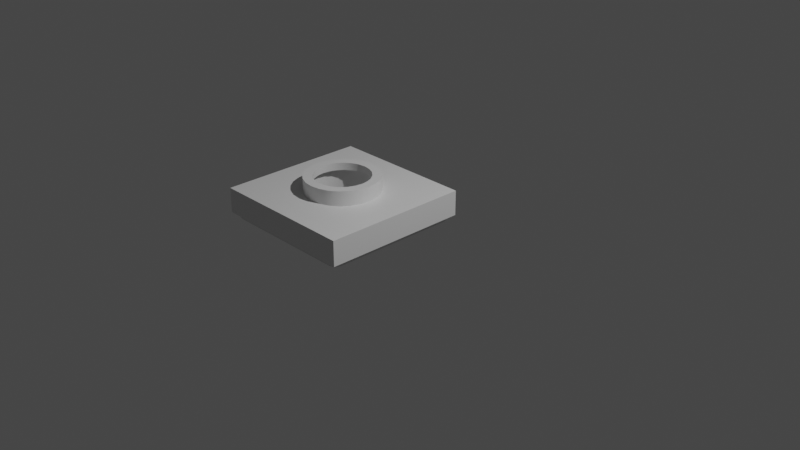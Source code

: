 # Source: 27448.blend  (saved by Blender 2.80.75; exported with 4.5.12 LTS)
import bpy
from mathutils import Matrix  # noqa: F401  (used for matrix-valued properties, if any)

bpy.ops.wm.read_factory_settings(use_empty=True)
scene = bpy.context.scene
scene.name = 'Scene'

# ---- collections
col_collection = bpy.data.collections.new('Collection'); scene.collection.children.link(col_collection)

# ---- materials (node trees are filled in below, after node groups)
mat_material = bpy.data.materials.new('Material')
mat_material.alpha_threshold = 0.0
mat_material.use_transparent_shadow = False
mat_material.line_color = (0.0, 0.0, 0.0, 1.0)

# ---- material node trees
mat_material.use_nodes = True; mat_material.node_tree.nodes.clear()
_N = mat_material.node_tree.nodes; _L = mat_material.node_tree.links
n0 = _N.new('ShaderNodeOutputMaterial'); n0.name = 'Material Output'; n0.location = (300, 300)
n1 = _N.new('ShaderNodeBsdfPrincipled'); n1.name = 'Principled BSDF'; n1.location = (10, 300)
n1.distribution = 'GGX'
n1.subsurface_method = 'BURLEY'
n1.inputs[2].default_value = 0.4
n1.inputs[3].default_value = 1.45
n1.inputs[27].default_value = (0.0, 0.0, 0.0, 1.0)
n1.inputs[28].default_value = 1.0
_L.new(n1.outputs[0], n0.inputs[0])
n0.is_active_output = True

# ---- world
world_world = bpy.data.worlds.new('World'); scene.world = world_world
world_world.use_nodes = True; world_world.node_tree.nodes.clear()
_N = world_world.node_tree.nodes; _L = world_world.node_tree.links
n0 = _N.new('ShaderNodeOutputWorld'); n0.name = 'World Output'; n0.location = (300, 300)
n1 = _N.new('ShaderNodeBackground'); n1.name = 'Background'; n1.location = (10, 300)
n1.inputs[0].default_value = (0.05088, 0.05088, 0.05088, 1.0)
_L.new(n1.outputs[0], n0.inputs[0])
n0.is_active_output = True
world_world.color = (0.05088, 0.05088, 0.05088)
world_world.use_sun_shadow = False
world_world.sun_shadow_jitter_overblur = 0.0

# ---- cameras
cam_camera = bpy.data.cameras.new('Camera')
cam_camera.clip_end = 100.0
cam_camera.ortho_scale = 7.314

# ---- lights
light_light = bpy.data.lights.new('Light', 'POINT')
light_light.transmission_factor = 0.0
light_light.energy = 1000.0
light_light.shadow_soft_size = 0.1
light_light.shadow_maximum_resolution = 0.006
light_light.use_absolute_resolution = True

# ---- meshes
me_cube_001 = bpy.data.meshes.new('Cube.001')
me_cube_001.from_pydata([(0.36, 1.042e-08, -2.235e-08), (0.3477, -0.09317, -2.235e-08), (0.3201, 0.16, 0.0), (0.3201, -0.16, 0.0), (0.3201, -0.16, 0.16), (0.3201, 0.16, 0.0), (0.3201, 0.16, 0.16), (0.3201, -0.16, 0.0), (0.52, 0.12, 0.16), (0.48, 0.16, 0.16), (0.5146, 0.14, 0.16), (0.5, 0.1546, 0.16), (0.48, -0.16, 0.16), (0.52, -0.12, 0.16), (0.5, -0.1546, 0.16), (0.5146, -0.14, 0.16), (0.52, -0.12, 0.0), (0.48, -0.16, 0.0), (0.5146, -0.14, 0.0), (0.5, -0.1546, 0.0), (0.48, 0.16, 0.0), (0.52, 0.12, 0.0), (0.5, 0.1546, 0.0), (0.5146, 0.14, 0.0), (0.3477, 0.09317, 3.725e-09), (0.52, -0.12, 0.0), (0.48, -0.16, 0.0), (0.5146, -0.14, 0.0), (0.5, -0.1546, 0.0), (0.48, 0.16, 0.0), (0.52, 0.12, 0.0), (0.5, 0.1546, 0.0), (0.5146, 0.14, 0.0)], [], [(24, 2, 29), (21, 8, 13, 16), (17, 12, 4, 3), (24, 29, 30), (16, 13, 15, 18), (18, 15, 14, 19), (19, 14, 12, 17), (8, 21, 23, 10), (10, 23, 22, 11), (11, 22, 20, 9), (6, 9, 20, 5), (29, 31, 32), (32, 30, 29), (30, 25, 0), (25, 27, 28), (28, 26, 25), (26, 7, 1), (26, 1, 25), (30, 0, 24), (0, 25, 1)])
_uv = me_cube_001.uv_layers.new(name='UVMap')
_uv.uv.foreach_set('vector', [0.5801, 0.8444, 0.576, 0.8224, 0.5994, 0.8224, 0.6053, 0.8355, 0.6053, 0.8355, 0.6053, 0.9145, 0.6053, 0.9145, 0.5994, 0.9276, 0.5994, 0.9276, 0.576, 0.9276, 0.576, 0.9276, 0.5801, 0.8444, 0.5994, 0.8224, 0.6053, 0.8355, 0.6053, 0.9145, 0.6053, 0.9145, 0.6053, 0.9211, 0.605, 0.9211, 0.605, 0.9211, 0.6053, 0.9211, 0.6023, 0.9276, 0.6023, 0.927, 0.6023, 0.927, 0.6023, 0.9276, 0.5994, 0.9276, 0.5994, 0.9276, 0.6053, 0.8355, 0.6053, 0.8355, 0.605, 0.8289, 0.6053, 0.8289, 0.6053, 0.8289, 0.605, 0.8289, 0.6023, 0.823, 0.6023, 0.8224, 0.6023, 0.8224, 0.6023, 0.823, 0.5994, 0.8224, 0.5994, 0.8224, 0.576, 0.8224, 0.5994, 0.8224, 0.5994, 0.8224, 0.576, 0.8224, 0.5994, 0.8224, 0.6023, 0.823, 0.605, 0.8289, 0.605, 0.8289, 0.6053, 0.8355, 0.5994, 0.8224, 0.6053, 0.8355, 0.6053, 0.9145, 0.5819, 0.875, 0.6053, 0.9145, 0.605, 0.9211, 0.6023, 0.927, 0.6023, 0.927, 0.5994, 0.9276, 0.6053, 0.9145, 0.5994, 0.9276, 0.576, 0.9276, 0.5801, 0.9056, 0.5994, 0.9276, 0.5801, 0.9056, 0.6053, 0.9145, 0.6053, 0.8355, 0.5819, 0.875, 0.5801, 0.8444, 0.5819, 0.875, 0.6053, 0.9145, 0.5801, 0.9056])
me_cube_001.materials.append(mat_material)
me_cube_001.use_remesh_preserve_volume = False
me_cube_001.use_remesh_preserve_attributes = False
me_cube_001.use_mirror_vertex_groups = False
me_cube_001.update()
me_cube_001.normals_split_custom_set([tuple(v) for v in zip(*[iter([0.0, -5.575e-08, -1.0, 0.0, -5.575e-08, -1.0, 0.0, -5.575e-08, -1.0, 0.9914, 0.1305, 6.266e-06, 0.9914, 0.1305, -4.38e-05, 0.9914, -0.1305, -6.266e-06, 0.9914, -0.1305, 4.38e-05, 0.1305, -0.9914, 6.225e-06, 0.1305, -0.9914, -6.277e-06, 0.0, -1.0, -4.076e-08, 0.0, -1.0, -4.076e-08, -1.871e-08, -1.871e-08, -1.0, -1.871e-08, -1.871e-08, -1.0, -1.871e-08, -1.871e-08, -1.0, 0.9914, -0.1305, 6.266e-06, 0.9914, -0.1305, -6.236e-06, 0.866, -0.5, -1.242e-05, 0.866, -0.5, 1.236e-05, 0.866, -0.5, 1.242e-05, 0.866, -0.5, -1.236e-05, 0.5, -0.866, -1.242e-05, 0.5, -0.866, 1.236e-05, 0.5, -0.866, 1.242e-05, 0.5, -0.866, -1.236e-05, 0.1305, -0.9914, -6.266e-06, 0.1305, -0.9914, 6.236e-06, 0.9914, 0.1305, -6.266e-06, 0.9914, 0.1305, 6.236e-06, 0.866, 0.5, 1.242e-05, 0.866, 0.5, -1.236e-05, 0.866, 0.5, -1.242e-05, 0.866, 0.5, 1.236e-05, 0.5, 0.866, 1.242e-05, 0.5, 0.866, -1.236e-05, 0.5, 0.866, -1.242e-05, 0.5, 0.866, 1.236e-05, 0.1305, 0.9914, 6.266e-06, 0.1305, 0.9914, -6.236e-06, 0.0, 1.0, 0.0, 0.1305, 0.9914, -6.266e-06, 0.1305, 0.9914, 6.236e-06, 0.0, 1.0, 0.0, 0.0, 0.0, -1.0, 0.0, 0.0, -1.0, 0.0, 0.0, -1.0, 0.0, 0.0, -1.0, 0.0, 0.0, -1.0, 0.0, 0.0, -1.0, 1.397e-07, 0.0, -1.0, 1.397e-07, 0.0, -1.0, 1.397e-07, 0.0, -1.0, 0.0, 0.0, -1.0, 0.0, 0.0, -1.0, 0.0, 0.0, -1.0, 0.0, 0.0, -1.0, 0.0, 0.0, -1.0, 0.0, 0.0, -1.0, 0.0, -3.345e-07, -1.0, 0.0, -3.345e-07, -1.0, 0.0, -3.345e-07, -1.0, 1.123e-07, -1.123e-07, -1.0, 1.123e-07, -1.123e-07, -1.0, 1.123e-07, -1.123e-07, -1.0, -6.39e-08, 2.715e-07, -1.0, -6.39e-08, 2.715e-07, -1.0, -6.39e-08, 2.715e-07, -1.0, 1.271e-07, -1.674e-08, -1.0, 1.271e-07, -1.674e-08, -1.0, 1.271e-07, -1.674e-08, -1.0])] * 3)])
me_cube_002 = bpy.data.meshes.new('Cube.002')
me_cube_002.from_pydata([(0.64, -0.64, 0.16), (0.64, 0.64, 0.16), (-0.64, -0.64, 0.16), (-0.64, 0.64, 0.16), (0.64, -0.64, 0.0), (0.64, 0.64, 0.0), (-0.64, -0.64, 0.0), (-0.64, 0.64, 0.0), (0.8, 0.8, 0.32), (0.8, 0.8, 0.05), (0.8, -0.8, 0.32), (0.8, -0.8, 0.05), (-0.8, 0.8, 0.32), (-0.8, 0.8, 0.05), (-0.8, -0.8, 0.32), (-0.8, -0.8, 0.05), (0.8, 0.8, 0.32), (0.8, -0.8, 0.32), (-0.8, 0.8, 0.32), (-0.8, -0.8, 0.32), (0.3864, -0.1035, 0.32), (0.2, -0.3464, 0.32), (0.2828, -0.2828, 0.32), (0.3464, -0.2, 0.32), (0.1035, -0.3864, 0.32), (1.584e-07, -0.4, 0.32), (-0.1035, -0.3864, 0.32), (-0.2, -0.3464, 0.32), (-0.3864, -0.1035, 0.32), (-0.4, -1.952e-07, 0.32), (-0.2828, -0.2828, 0.32), (-0.3464, -0.2, 0.32), (0.4, 2.1e-08, 0.32), (-0.3864, 0.1035, 0.32), (0.3864, 0.1035, 0.32), (-0.3464, 0.2, 0.32), (0.3464, 0.2, 0.32), (0.2828, 0.2828, 0.32), (-0.2828, 0.2828, 0.32), (-0.2, 0.3464, 0.32), (0.2, 0.3464, 0.32), (0.1035, 0.3864, 0.32), (-0.1035, 0.3864, 0.32), (2.666e-09, 0.4, 0.32), (0.0, 0.4, 0.32), (0.0, 0.4, 0.48), (0.1035, 0.3864, 0.32), (0.1035, 0.3864, 0.48), (0.2, 0.3464, 0.32), (0.2, 0.3464, 0.48), (0.2828, 0.2828, 0.32), (0.2828, 0.2828, 0.48), (0.3464, 0.2, 0.32), (0.3464, 0.2, 0.48), (0.3864, 0.1035, 0.32), (0.3864, 0.1035, 0.48), (0.4, 3.02e-08, 0.32), (0.4, 3.02e-08, 0.48), (0.3864, -0.1035, 0.32), (0.3864, -0.1035, 0.48), (0.3464, -0.2, 0.32), (0.3464, -0.2, 0.48), (0.2828, -0.2828, 0.32), (0.2828, -0.2828, 0.48), (0.2, -0.3464, 0.32), (0.2, -0.3464, 0.48), (0.1035, -0.3864, 0.32), (0.1035, -0.3864, 0.48), (1.558e-07, -0.4, 0.32), (1.558e-07, -0.4, 0.48), (-0.1035, -0.3864, 0.32), (-0.1035, -0.3864, 0.48), (-0.2, -0.3464, 0.32), (-0.2, -0.3464, 0.48), (-0.2828, -0.2828, 0.32), (-0.2828, -0.2828, 0.48), (-0.3464, -0.2, 0.32), (-0.3464, -0.2, 0.48), (-0.3864, -0.1035, 0.32), (-0.3864, -0.1035, 0.48), (-0.4, -1.86e-07, 0.32), (-0.4, -1.86e-07, 0.48), (-0.3864, 0.1035, 0.32), (-0.3864, 0.1035, 0.48), (-0.3464, 0.2, 0.32), (-0.3464, 0.2, 0.48), (-0.2828, 0.2828, 0.32), (-0.2828, 0.2828, 0.48), (-0.2, 0.3464, 0.32), (-0.2, 0.3464, 0.48), (-0.1035, 0.3864, 0.32), (-0.1035, 0.3864, 0.48), (0.07765, 0.2898, 0.48), (3.881e-09, 0.3, 0.48), (0.15, 0.2598, 0.48), (0.2121, 0.2121, 0.48), (0.2598, 0.15, 0.48), (0.2898, 0.07765, 0.48), (0.3, 8.68e-09, 0.48), (0.2898, -0.07765, 0.48), (0.2598, -0.15, 0.48), (0.2121, -0.2121, 0.48), (0.15, -0.2598, 0.48), (0.07765, -0.2898, 0.48), (1.207e-07, -0.3, 0.48), (-0.07765, -0.2898, 0.48), (-0.15, -0.2598, 0.48), (-0.2121, -0.2121, 0.48), (-0.2598, -0.15, 0.48), (-0.2898, -0.07765, 0.48), (-0.3, -1.534e-07, 0.48), (-0.2898, 0.07765, 0.48), (-0.2598, 0.15, 0.48), (-0.2121, 0.2121, 0.48), (-0.15, 0.2598, 0.48), (-0.07765, 0.2898, 0.48), (0.07765, 0.2898, 0.4), (3.881e-09, 0.3, 0.4), (0.15, 0.2598, 0.4), (0.2121, 0.2121, 0.4), (0.2598, 0.15, 0.4), (0.2898, 0.07765, 0.4), (0.3, 8.68e-09, 0.4), (0.2898, -0.07765, 0.4), (0.2598, -0.15, 0.4), (0.2121, -0.2121, 0.4), (0.15, -0.2598, 0.4), (0.07765, -0.2898, 0.4), (1.207e-07, -0.3, 0.4), (-0.07765, -0.2898, 0.4), (-0.15, -0.2598, 0.4), (-0.2121, -0.2121, 0.4), (-0.2598, -0.15, 0.4), (-0.2898, -0.07765, 0.4), (-0.3, -1.534e-07, 0.4), (-0.2898, 0.07765, 0.4), (-0.2598, 0.15, 0.4), (-0.2121, 0.2121, 0.4), (-0.15, 0.2598, 0.4), (-0.07765, 0.2898, 0.4), (-0.2121, -0.2121, 0.4), (-0.2598, -0.15, 0.4), (-0.2546, -0.2546, 0.4), (0.07765, 0.2898, 0.4), (3.881e-09, 0.3, 0.4), (0.15, 0.2598, 0.4), (0.2121, 0.2121, 0.4), (0.2598, 0.15, 0.4), (0.2898, 0.07765, 0.4), (0.3, 8.68e-09, 0.4), (0.2898, -0.07765, 0.4), (0.2598, -0.15, 0.4), (0.2121, -0.2121, 0.4), (0.15, -0.2598, 0.4), (0.07765, -0.2898, 0.4), (1.207e-07, -0.3, 0.4), (-0.07765, -0.2898, 0.4), (-0.15, -0.2598, 0.4), (-0.2898, -0.07765, 0.4), (-0.3, -1.534e-07, 0.4), (-0.2898, 0.07765, 0.4), (-0.2598, 0.15, 0.4), (-0.2121, 0.2121, 0.4), (-0.15, 0.2598, 0.4), (-0.07765, 0.2898, 0.4), (0.09317, 0.3477, 0.4), (4.657e-09, 0.36, 0.4), (0.18, 0.3118, 0.4), (0.2546, 0.2546, 0.4), (0.3118, 0.18, 0.4), (0.3477, 0.09317, 0.4), (0.36, 1.042e-08, 0.4), (0.3477, -0.09317, 0.4), (0.3118, -0.18, 0.4), (0.2546, -0.2546, 0.4), (0.18, -0.3118, 0.4), (0.09317, -0.3477, 0.4), (1.448e-07, -0.36, 0.4), (-0.09317, -0.3477, 0.4), (-0.18, -0.3118, 0.4), (-0.3118, -0.18, 0.4), (-0.3477, -0.09318, 0.4), (-0.36, -1.841e-07, 0.4), (-0.3477, 0.09317, 0.4), (-0.3118, 0.18, 0.4), (-0.2546, 0.2546, 0.4), (-0.18, 0.3118, 0.4), (-0.09318, 0.3477, 0.4), (0.0, 0.4, 0.48), (0.1035, 0.3864, 0.48), (0.2, 0.3464, 0.48), (0.2828, 0.2828, 0.48), (0.3464, 0.2, 0.48), (0.3864, 0.1035, 0.48), (0.4, 3.02e-08, 0.48), (0.3864, -0.1035, 0.48), (0.3464, -0.2, 0.48), (0.2828, -0.2828, 0.48), (0.2, -0.3464, 0.48), (0.1035, -0.3864, 0.48), (1.558e-07, -0.4, 0.48), (-0.1035, -0.3864, 0.48), (-0.2, -0.3464, 0.48), (-0.2828, -0.2828, 0.48), (-0.3464, -0.2, 0.48), (-0.3864, -0.1035, 0.48), (-0.4, -1.86e-07, 0.48), (-0.3864, 0.1035, 0.48), (-0.3464, 0.2, 0.48), (-0.2828, 0.2828, 0.48), (-0.2, 0.3464, 0.48), (-0.1035, 0.3864, 0.48), (0.07765, 0.2898, 0.48), (3.881e-09, 0.3, 0.48), (0.15, 0.2598, 0.48), (0.2121, 0.2121, 0.48), (0.2598, 0.15, 0.48), (0.2898, 0.07765, 0.48), (0.3, 8.68e-09, 0.48), (0.2898, -0.07765, 0.48), (0.2598, -0.15, 0.48), (0.2121, -0.2121, 0.48), (0.15, -0.2598, 0.48), (0.07765, -0.2898, 0.48), (1.207e-07, -0.3, 0.48), (-0.07765, -0.2898, 0.48), (-0.15, -0.2598, 0.48), (-0.2121, -0.2121, 0.48), (-0.2598, -0.15, 0.48), (-0.2898, -0.07765, 0.48), (-0.3, -1.534e-07, 0.48), (-0.2898, 0.07765, 0.48), (-0.2598, 0.15, 0.48), (-0.2121, 0.2121, 0.48), (-0.15, 0.2598, 0.48), (-0.07765, 0.2898, 0.48), (0.2546, 0.2546, 0.16), (0.3118, 0.18, 0.16), (-0.64, 0.64, 0.16), (0.3201, 0.16, 0.16), (0.48, 0.16, 0.16), (0.64, -0.64, 0.0), (0.76, -0.68, 0.0), (0.68, -0.76, 0.0), (0.7034, -0.7034, 0.0), (0.7493, -0.72, 0.0), (0.68, -0.76, 0.05), (0.76, -0.68, 0.05), (0.72, -0.7493, 0.05), (0.7493, -0.72, 0.05), (0.76, -0.68, 0.0), (0.68, -0.76, 0.0), (0.7493, -0.72, 0.0), (0.72, -0.7493, 0.0), (0.72, -0.7493, 0.0), (0.64, 0.64, 0.0), (0.68, 0.76, 0.0), (0.76, 0.68, 0.0), (0.7034, 0.7034, 0.0), (0.72, 0.7493, 0.0), (0.76, 0.68, 0.05), (0.68, 0.76, 0.05), (0.7493, 0.72, 0.05), (0.72, 0.7493, 0.05), (0.68, 0.76, 0.0), (0.76, 0.68, 0.0), (0.72, 0.7493, 0.0), (0.7493, 0.72, 0.0), (0.7493, 0.72, 0.0), (-0.64, 0.64, 0.0), (-0.76, 0.68, 0.0), (-0.68, 0.76, 0.0), (-0.7034, 0.7034, 0.0), (-0.7493, 0.72, 0.0), (-0.68, 0.76, 0.05), (-0.76, 0.68, 0.05), (-0.72, 0.7493, 0.05), (-0.7493, 0.72, 0.05), (-0.76, 0.68, 0.0), (-0.68, 0.76, 0.0), (-0.7493, 0.72, 0.0), (-0.72, 0.7493, 0.0), (-0.72, 0.7493, 0.0), (-0.64, -0.64, 0.0), (-0.68, -0.76, 0.0), (-0.76, -0.68, 0.0), (-0.7034, -0.7034, 0.0), (-0.72, -0.7493, 0.0), (-0.76, -0.68, 0.05), (-0.68, -0.76, 0.05), (-0.7493, -0.72, 0.05), (-0.72, -0.7493, 0.05), (-0.68, -0.76, 0.0), (-0.76, -0.68, 0.0), (-0.72, -0.7493, 0.0), (-0.7493, -0.72, 0.0), (-0.7493, -0.72, 0.0), (-0.76, -0.68, 0.05), (-0.7493, 0.72, 0.05), (-0.72, 0.7493, 0.05), (-0.76, 0.68, 0.05), (-0.68, 0.76, 0.05), (-0.68, -0.76, 0.05), (-0.7493, -0.72, 0.05), (-0.72, -0.7493, 0.05), (-0.8, 0.8, 0.05), (0.68, -0.76, 0.05), (0.76, -0.68, 0.05), (0.72, -0.7493, 0.05), (0.7493, -0.72, 0.05), (0.76, 0.68, 0.05), (0.8, -0.8, 0.05), (-0.8, -0.8, 0.05), (0.68, 0.76, 0.05), (0.7493, 0.72, 0.05), (0.72, 0.7493, 0.05), (0.8, 0.8, 0.05), (0.52, 0.12, 0.16), (0.5146, 0.14, 0.16), (0.5, 0.1546, 0.16), (0.64, 0.32, 0.16), (0.64, 0.0, 0.16), (0.64, 0.24, 0.16), (0.18, 0.3118, 0.16), (0.64, 0.64, 0.16), (-0.24, 0.64, 0.16), (5.96e-08, 0.64, 0.16), (-0.32, 0.64, 0.16), (-0.1546, 0.5, 0.16), (-0.14, 0.5146, 0.16), (-0.12, 0.52, 0.16), (-0.16, 0.48, 0.16), (-0.16, 0.3201, 0.16), (-0.18, 0.3118, 0.16), (0.2546, -0.2546, 0.16), (0.3118, -0.18, 0.16), (0.3201, -0.16, 0.16), (0.48, -0.16, 0.16), (0.52, -0.12, 0.16), (0.5146, -0.14, 0.16), (0.5, -0.1546, 0.16), (0.64, -0.32, 0.16), (-0.2546, 0.2546, 0.16), (0.64, -0.24, 0.16), (0.16, 0.3201, 0.16), (0.16, 0.48, 0.16), (0.12, 0.52, 0.16), (0.14, 0.5146, 0.16), (0.1546, 0.5, 0.16), (0.32, 0.64, 0.16), (0.24, 0.64, 0.16), (-0.3118, 0.18, 0.16), (-0.64, -0.24, 0.16), (-0.64, 1.192e-07, 0.16), (-0.64, -0.32, 0.16), (-0.5, -0.1546, 0.16), (-0.5146, -0.14, 0.16), (-0.52, -0.12, 0.16), (-0.48, -0.16, 0.16), (-0.3201, -0.16, 0.16), (-0.3118, -0.18, 0.16), (-0.3201, 0.16, 0.16), (-0.48, 0.16, 0.16), (-0.52, 0.12, 0.16), (-0.5146, 0.14, 0.16), (-0.5, 0.1546, 0.16), (-0.64, 0.32, 0.16), (-0.64, 0.24, 0.16), (0.64, -0.64, 0.16), (-0.18, -0.3118, 0.16), (-0.64, -0.64, 0.16), (-0.2546, -0.2546, 0.16), (0.24, -0.64, 0.16), (-1.788e-07, -0.64, 0.16), (0.32, -0.64, 0.16), (0.1546, -0.5, 0.16), (0.14, -0.5146, 0.16), (0.12, -0.52, 0.16), (0.16, -0.48, 0.16), (0.16, -0.3201, 0.16), (0.18, -0.3118, 0.16), (-0.16, -0.3201, 0.16), (-0.16, -0.48, 0.16), (-0.12, -0.52, 0.16), (-0.14, -0.5146, 0.16), (-0.1546, -0.5, 0.16), (-0.32, -0.64, 0.16), (-0.24, -0.64, 0.16), (-0.68, -0.8, 0.05), (-0.8, -0.68, 0.05), (-0.8, 0.68, 0.05), (-0.68, 0.8, 0.05), (0.68, 0.8, 0.05), (0.8, 0.68, 0.05), (0.8, -0.68, 0.05), (0.68, -0.8, 0.05)], [], [(16, 37, 36), (16, 40, 37), (17, 24, 25), (18, 42, 43), (6, 7, 3, 2), (4, 6, 2, 0), (7, 5, 1, 3), (5, 4, 0, 1), (13, 12, 8, 9), (15, 14, 12, 13), (35, 38, 18), (11, 10, 14, 15), (16, 18, 43), (41, 16, 43), (18, 39, 42), (18, 38, 39), (41, 40, 16), (9, 8, 10, 11), (33, 35, 18), (17, 16, 32), (16, 36, 34), (16, 34, 32), (33, 18, 29), (18, 19, 29), (17, 32, 20), (28, 29, 19), (31, 28, 19), (17, 20, 23), (17, 23, 22), (30, 31, 19), (27, 30, 19), (17, 22, 21), (17, 21, 24), (27, 19, 26), (19, 17, 25), (26, 19, 25), (44, 45, 47, 46), (46, 47, 49, 48), (48, 49, 51, 50), (50, 51, 53, 52), (52, 53, 55, 54), (54, 55, 57, 56), (56, 57, 59, 58), (58, 59, 61, 60), (60, 61, 63, 62), (62, 63, 65, 64), (64, 65, 67, 66), (66, 67, 69, 68), (68, 69, 71, 70), (70, 71, 73, 72), (72, 73, 75, 74), (74, 75, 77, 76), (76, 77, 79, 78), (78, 79, 81, 80), (80, 81, 83, 82), (82, 83, 85, 84), (84, 85, 87, 86), (86, 87, 89, 88), (161, 160, 183, 184), (88, 89, 91, 90), (90, 91, 45, 44), (95, 94, 118, 119), (178, 156, 155, 177), (150, 149, 171, 172), (180, 181, 158, 141), (165, 143, 144, 166), (179, 157, 156, 178), (164, 163, 186, 187), (174, 152, 151, 173), (175, 153, 152, 174), (151, 150, 172, 173), (144, 164, 187, 166), (163, 162, 185, 186), (146, 145, 167, 168), (167, 145, 143, 165), (185, 162, 161, 184), (155, 154, 176, 177), (147, 146, 168, 169), (169, 170, 148, 147), (154, 153, 175, 176), (160, 159, 182, 183), (159, 158, 181, 182), (149, 148, 170, 171), (140, 157, 179, 142), (140, 142, 180, 141), (110, 109, 133, 134), (103, 102, 126, 127), (96, 95, 119, 120), (111, 110, 134, 135), (104, 103, 127, 128), (97, 96, 120, 121), (112, 111, 135, 136), (105, 104, 128, 129), (98, 97, 121, 122), (113, 112, 136, 137), (106, 105, 129, 130), (99, 98, 122, 123), (114, 113, 137, 138), (107, 106, 130, 131), (100, 99, 123, 124), (115, 114, 138, 139), (92, 93, 117, 116), (108, 107, 131, 132), (101, 100, 124, 125), (93, 115, 139, 117), (94, 92, 116, 118), (109, 108, 132, 133), (102, 101, 125, 126), (208, 207, 231, 232), (203, 202, 226, 227), (198, 197, 221, 222), (193, 192, 216, 217), (210, 209, 233, 234), (205, 204, 228, 229), (200, 199, 223, 224), (195, 194, 218, 219), (190, 189, 212, 214), (188, 211, 235, 213), (207, 206, 230, 231), (202, 201, 225, 226), (197, 196, 220, 221), (192, 191, 215, 216), (209, 208, 232, 233), (204, 203, 227, 228), (199, 198, 222, 223), (194, 193, 217, 218), (211, 210, 234, 235), (206, 205, 229, 230), (201, 200, 224, 225), (189, 188, 213, 212), (196, 195, 219, 220), (191, 190, 214, 215), (321, 338, 317), (269, 272, 271, 256, 258, 255), (242, 245, 244), (245, 254, 244), (283, 241, 244, 243, 284, 286), (246, 251, 253, 248), (248, 253, 252, 249), (249, 252, 250, 247), (241, 255, 258, 257, 242, 244), (244, 254, 243), (293, 288, 275, 278), (283, 286, 285, 270, 272, 269), (256, 259, 258), (259, 268, 258), (260, 265, 267, 262), (262, 267, 266, 263), (263, 266, 264, 261), (265, 260, 247, 250), (258, 268, 257), (270, 273, 272), (273, 282, 272), (274, 279, 281, 276), (276, 281, 280, 277), (277, 280, 278, 275), (279, 274, 261, 264), (272, 282, 271), (284, 287, 286), (287, 296, 286), (288, 293, 295, 290), (290, 295, 294, 291), (291, 294, 292, 289), (286, 296, 285), (289, 292, 251, 246), (299, 305, 391), (298, 300, 390), (299, 298, 305), (395, 306, 308), (303, 312, 389), (303, 304, 312), (304, 302, 388), (394, 311, 309), (315, 313, 392), (314, 315, 316), (314, 316, 393), (395, 308, 311), (308, 309, 311), (304, 388, 312), (314, 393, 310), (299, 391, 301), (322, 317, 318), (319, 240, 320), (236, 324, 320), (240, 237, 236), (240, 239, 237), (240, 236, 320), (322, 318, 319), (320, 322, 319), (321, 317, 322), (326, 330, 325), (327, 325, 328), (325, 329, 328), (331, 342, 327), (331, 332, 333), (331, 333, 342), (342, 238, 327), (328, 331, 327), (325, 330, 329), (326, 346, 330), (343, 339, 338), (340, 341, 337), (334, 341, 368), (337, 334, 335), (337, 335, 336), (337, 341, 334), (343, 340, 339), (341, 340, 343), (321, 343, 338), (350, 347, 346), (348, 349, 345), (236, 349, 324), (345, 236, 323), (345, 323, 344), (345, 349, 236), (350, 348, 347), (349, 348, 350), (326, 350, 346), (353, 357, 352), (354, 352, 355), (352, 356, 355), (358, 371, 354), (358, 359, 360), (358, 360, 371), (371, 370, 354), (355, 358, 354), (352, 357, 356), (353, 363, 357), (367, 364, 363), (365, 366, 362), (342, 366, 238), (362, 342, 351), (362, 351, 361), (362, 366, 342), (367, 365, 364), (366, 365, 367), (353, 367, 363), (373, 377, 372), (374, 372, 375), (372, 376, 375), (378, 334, 374), (378, 379, 380), (378, 380, 334), (334, 368, 374), (375, 378, 374), (372, 377, 376), (373, 383, 377), (387, 384, 383), (385, 386, 382), (371, 386, 370), (382, 371, 369), (382, 369, 381), (382, 386, 371), (387, 385, 384), (386, 385, 387), (373, 387, 383), (395, 388, 302), (303, 389, 297), (390, 297, 389), (298, 390, 305), (313, 391, 392), (394, 309, 307), (307, 393, 394), (395, 302, 306), (307, 310, 393), (390, 300, 297), (313, 301, 391), (315, 392, 316)])
me_cube_002.polygons.foreach_set('use_smooth', [0, 0, 0, 0, 0, 0, 0, 0, 0, 0, 0, 0, 0, 0, 0, 0, 0, 0, 0, 0, 0, 0, 0, 0, 0, 0, 0, 0, 0, 0, 0, 0, 0, 0, 0, 0, 1, 1, 1, 1, 1, 1, 1, 1, 1, 1, 1, 1, 1, 1, 1, 1, 1, 1, 1, 1, 1, 1, 0, 1, 1, 1, 0, 0, 0, 0, 0, 0, 0, 0, 0, 0, 0, 0, 0, 0, 0, 0, 0, 0, 0, 0, 0, 0, 0, 1, 1, 1, 1, 1, 1, 1, 1, 1, 1, 1, 1, 1, 1, 1, 1, 1, 1, 1, 1, 1, 1, 1, 0, 0, 0, 0, 0, 0, 0, 0, 0, 0, 0, 0, 0, 0, 0, 0, 0, 0, 0, 0, 0, 0, 0, 0, 0, 0, 0, 0, 0, 1, 1, 1, 0, 0, 1, 0, 0, 0, 1, 1, 1, 1, 0, 0, 0, 1, 1, 1, 1, 0, 0, 0, 1, 1, 1, 0, 1, 0, 0, 0, 0, 0, 0, 0, 0, 0, 0, 0, 0, 0, 0, 0, 0, 0, 0, 0, 0, 0, 0, 0, 0, 0, 0, 0, 0, 0, 0, 0, 0, 0, 0, 0, 0, 0, 0, 0, 0, 0, 0, 0, 0, 0, 0, 0, 0, 0, 0, 0, 0, 0, 0, 0, 0, 0, 0, 0, 0, 0, 0, 0, 0, 0, 0, 0, 0, 0, 0, 0, 0, 0, 0, 0, 0, 0, 0, 0, 0, 0, 0, 0, 0, 0, 0, 0, 0, 0, 0, 0, 0, 0, 0, 0, 0, 0, 0, 0, 0, 0, 0, 0])
_uv = me_cube_002.uv_layers.new(name='UVMap')
_uv.uv.foreach_set('vector', [0.875, 0.75, 0.0, 0.0, 0.0, 0.0, 0.875, 0.75, 0.0, 0.0, 0.0, 0.0, 0.625, 0.25, 0.0, 0.0, 0.0, 0.0, 0.875, 0.5, 0.0, 0.0, 0.0, 0.0, 0.3947, 0.9803, 0.3947, 0.7697, 0.3947, 0.7697, 0.3947, 0.9803, 0.6053, 0.9803, 0.3947, 0.9803, 0.3947, 0.9803, 0.6053, 0.9803, 0.3947, 0.7697, 0.6053, 0.7697, 0.6053, 0.7697, 0.3947, 0.7697, 0.6053, 0.7697, 0.6053, 0.9803, 0.6053, 0.9803, 0.6053, 0.7697, 0.625, 0.5, 0.875, 0.5, 0.875, 0.75, 0.625, 0.75, 0.375, 0.5, 0.625, 0.5, 0.625, 0.75, 0.375, 0.75, 0.0, 0.0, 0.0, 0.0, 0.875, 0.5, 0.375, 0.25, 0.625, 0.25, 0.625, 0.5, 0.375, 0.5, 0.875, 0.75, 0.875, 0.5, 0.0, 0.0, 0.0, 0.0, 0.875, 0.75, 0.0, 0.0, 0.875, 0.5, 0.0, 0.0, 0.0, 0.0, 0.875, 0.5, 0.0, 0.0, 0.0, 0.0, 0.0, 0.0, 0.0, 0.0, 0.875, 0.75, 0.125, 0.5, 0.375, 0.5, 0.375, 0.75, 0.125, 0.75, 0.0, 0.0, 0.0, 0.0, 0.875, 0.5, 0.625, 0.25, 0.875, 0.75, 0.0, 0.0, 0.875, 0.75, 0.0, 0.0, 0.0, 0.0, 0.875, 0.75, 0.0, 0.0, 0.0, 0.0, 0.0, 0.0, 0.875, 0.5, 0.0, 0.0, 0.875, 0.5, 0.625, 0.5, 0.0, 0.0, 0.625, 0.25, 0.0, 0.0, 0.0, 0.0, 0.0, 0.0, 0.0, 0.0, 0.625, 0.5, 0.0, 0.0, 0.0, 0.0, 0.625, 0.5, 0.625, 0.25, 0.0, 0.0, 0.0, 0.0, 0.625, 0.25, 0.0, 0.0, 0.0, 0.0, 0.0, 0.0, 0.0, 0.0, 0.625, 0.5, 0.0, 0.0, 0.0, 0.0, 0.625, 0.5, 0.625, 0.25, 0.0, 0.0, 0.0, 0.0, 0.625, 0.25, 0.0, 0.0, 0.0, 0.0, 0.0, 0.0, 0.625, 0.5, 0.0, 0.0, 0.625, 0.5, 0.625, 0.25, 0.0, 0.0, 0.0, 0.0, 0.625, 0.5, 0.0, 0.0, 1.0, 0.5, 1.0, 1.0, 0.9583, 1.0, 0.9583, 0.5, 0.9583, 0.5, 0.9583, 1.0, 0.9167, 1.0, 0.9167, 0.5, 0.9167, 0.5, 0.9167, 1.0, 0.875, 1.0, 0.875, 0.5, 0.875, 0.5, 0.875, 1.0, 0.8333, 1.0, 0.8333, 0.5, 0.8333, 0.5, 0.8333, 1.0, 0.7917, 1.0, 0.7917, 0.5, 0.7917, 0.5, 0.7917, 1.0, 0.75, 1.0, 0.75, 0.5, 0.75, 0.5, 0.75, 1.0, 0.7083, 1.0, 0.7083, 0.5, 0.7083, 0.5, 0.7083, 1.0, 0.6667, 1.0, 0.6667, 0.5, 0.6667, 0.5, 0.6667, 1.0, 0.625, 1.0, 0.625, 0.5, 0.625, 0.5, 0.625, 1.0, 0.5833, 1.0, 0.5833, 0.5, 0.5833, 0.5, 0.5833, 1.0, 0.5417, 1.0, 0.5417, 0.5, 0.5417, 0.5, 0.5417, 1.0, 0.5, 1.0, 0.5, 0.5, 0.5, 0.5, 0.5, 1.0, 0.4583, 1.0, 0.4583, 0.5, 0.4583, 0.5, 0.4583, 1.0, 0.4167, 1.0, 0.4167, 0.5, 0.4167, 0.5, 0.4167, 1.0, 0.375, 1.0, 0.375, 0.5, 0.375, 0.5, 0.375, 1.0, 0.3333, 1.0, 0.3333, 0.5, 0.3333, 0.5, 0.3333, 1.0, 0.2917, 1.0, 0.2917, 0.5, 0.2917, 0.5, 0.2917, 1.0, 0.25, 1.0, 0.25, 0.5, 0.25, 0.5, 0.25, 1.0, 0.2083, 1.0, 0.2083, 0.5, 0.2083, 0.5, 0.2083, 1.0, 0.1667, 1.0, 0.1667, 0.5, 0.1667, 0.5, 0.1667, 1.0, 0.125, 1.0, 0.125, 0.5, 0.125, 0.5, 0.125, 1.0, 0.08333, 1.0, 0.08333, 0.5, 0.1667, 1.0, 0.2083, 1.0, 0.2083, 1.0, 0.1667, 1.0, 0.08333, 0.5, 0.08333, 1.0, 0.04167, 1.0, 0.04167, 0.5, 0.04167, 0.5, 0.04167, 1.0, -1.863e-07, 1.0, -1.863e-07, 0.5, 0.875, 1.0, 0.9167, 1.0, 0.9167, 1.0, 0.875, 1.0, 0.4583, 1.0, 0.4583, 1.0, 0.5, 1.0, 0.5, 1.0, 0.7083, 1.0, 0.75, 1.0, 0.75, 1.0, 0.7083, 1.0, 0.3333, 1.0, 0.2917, 1.0, 0.2917, 1.0, 0.3333, 1.0, 0.9583, 1.0, 0.9583, 1.0, -1.863e-07, 1.0, -1.863e-07, 1.0, 0.4167, 1.0, 0.4167, 1.0, 0.4583, 1.0, 0.4583, 1.0, 0.04167, 1.0, 0.08333, 1.0, 0.08333, 1.0, 0.04167, 1.0, 0.625, 1.0, 0.625, 1.0, 0.6667, 1.0, 0.6667, 1.0, 0.5833, 1.0, 0.5833, 1.0, 0.625, 1.0, 0.625, 1.0, 0.6667, 1.0, 0.7083, 1.0, 0.7083, 1.0, 0.6667, 1.0, -1.863e-07, 1.0, 0.04167, 1.0, 0.04167, 1.0, -1.863e-07, 1.0, 0.08333, 1.0, 0.125, 1.0, 0.125, 1.0, 0.08333, 1.0, 0.875, 1.0, 0.9167, 1.0, 0.9167, 1.0, 0.875, 1.0, 0.9167, 1.0, 0.9167, 1.0, 0.9583, 1.0, 0.9583, 1.0, 0.125, 1.0, 0.125, 1.0, 0.1667, 1.0, 0.1667, 1.0, 0.5, 1.0, 0.5417, 1.0, 0.5417, 1.0, 0.5, 1.0, 0.8333, 1.0, 0.875, 1.0, 0.875, 1.0, 0.8333, 1.0, 0.8333, 1.0, 0.7917, 1.0, 0.7917, 1.0, 0.8333, 1.0, 0.5417, 1.0, 0.5833, 1.0, 0.5833, 1.0, 0.5417, 1.0, 0.2083, 1.0, 0.25, 1.0, 0.25, 1.0, 0.2083, 1.0, 0.25, 1.0, 0.2917, 1.0, 0.2917, 1.0, 0.25, 1.0, 0.75, 1.0, 0.7917, 1.0, 0.7917, 1.0, 0.75, 1.0, 0.375, 1.0, 0.4167, 1.0, 0.4167, 1.0, 0.375, 1.0, 0.375, 1.0, 0.375, 1.0, 0.3333, 1.0, 0.3333, 1.0, 0.25, 1.0, 0.2917, 1.0, 0.2917, 1.0, 0.25, 1.0, 0.5417, 1.0, 0.5833, 1.0, 0.5833, 1.0, 0.5417, 1.0, 0.8333, 1.0, 0.875, 1.0, 0.875, 1.0, 0.8333, 1.0, 0.2083, 1.0, 0.25, 1.0, 0.25, 1.0, 0.2083, 1.0, 0.5, 1.0, 0.5417, 1.0, 0.5417, 1.0, 0.5, 1.0, 0.7917, 1.0, 0.8333, 1.0, 0.8333, 1.0, 0.7917, 1.0, 0.1667, 1.0, 0.2083, 1.0, 0.2083, 1.0, 0.1667, 1.0, 0.4583, 1.0, 0.5, 1.0, 0.5, 1.0, 0.4583, 1.0, 0.75, 1.0, 0.7917, 1.0, 0.7917, 1.0, 0.75, 1.0, 0.125, 1.0, 0.1667, 1.0, 0.1667, 1.0, 0.125, 1.0, 0.4167, 1.0, 0.4583, 1.0, 0.4583, 1.0, 0.4167, 1.0, 0.7083, 1.0, 0.75, 1.0, 0.75, 1.0, 0.7083, 1.0, 0.08333, 1.0, 0.125, 1.0, 0.125, 1.0, 0.08333, 1.0, 0.375, 1.0, 0.4167, 1.0, 0.4167, 1.0, 0.375, 1.0, 0.6667, 1.0, 0.7083, 1.0, 0.7083, 1.0, 0.6667, 1.0, 0.04167, 1.0, 0.08333, 1.0, 0.08333, 1.0, 0.04167, 1.0, 0.9583, 1.0, 1.0, 1.0, 1.0, 1.0, 0.9583, 1.0, 0.3333, 1.0, 0.375, 1.0, 0.375, 1.0, 0.3333, 1.0, 0.625, 1.0, 0.6667, 1.0, 0.6667, 1.0, 0.625, 1.0, -1.863e-07, 1.0, 0.04167, 1.0, 0.04167, 1.0, -1.863e-07, 1.0, 0.9167, 1.0, 0.9583, 1.0, 0.9583, 1.0, 0.9167, 1.0, 0.2917, 1.0, 0.3333, 1.0, 0.3333, 1.0, 0.2917, 1.0, 0.5833, 1.0, 0.625, 1.0, 0.625, 1.0, 0.5833, 1.0, 0.1667, 1.0, 0.2083, 1.0, 0.2083, 1.0, 0.1667, 1.0, 0.375, 1.0, 0.4167, 1.0, 0.4167, 1.0, 0.375, 1.0, 0.5833, 1.0, 0.625, 1.0, 0.625, 1.0, 0.5833, 1.0, 0.7917, 1.0, 0.8333, 1.0, 0.8333, 1.0, 0.7917, 1.0, 0.08333, 1.0, 0.125, 1.0, 0.125, 1.0, 0.08333, 1.0, 0.2917, 1.0, 0.3333, 1.0, 0.3333, 1.0, 0.2917, 1.0, 0.5, 1.0, 0.5417, 1.0, 0.5417, 1.0, 0.5, 1.0, 0.7083, 1.0, 0.75, 1.0, 0.75, 1.0, 0.7083, 1.0, 0.9167, 1.0, 0.9583, 1.0, 0.9583, 1.0, 0.9167, 1.0, -1.863e-07, 1.0, 0.04167, 1.0, 0.04167, 1.0, -1.863e-07, 1.0, 0.2083, 1.0, 0.25, 1.0, 0.25, 1.0, 0.2083, 1.0, 0.4167, 1.0, 0.4583, 1.0, 0.4583, 1.0, 0.4167, 1.0, 0.625, 1.0, 0.6667, 1.0, 0.6667, 1.0, 0.625, 1.0, 0.8333, 1.0, 0.875, 1.0, 0.875, 1.0, 0.8333, 1.0, 0.125, 1.0, 0.1667, 1.0, 0.1667, 1.0, 0.125, 1.0, 0.3333, 1.0, 0.375, 1.0, 0.375, 1.0, 0.3333, 1.0, 0.5417, 1.0, 0.5833, 1.0, 0.5833, 1.0, 0.5417, 1.0, 0.75, 1.0, 0.7917, 1.0, 0.7917, 1.0, 0.75, 1.0, 0.04167, 1.0, 0.08333, 1.0, 0.08333, 1.0, 0.04167, 1.0, 0.25, 1.0, 0.2917, 1.0, 0.2917, 1.0, 0.25, 1.0, 0.4583, 1.0, 0.5, 1.0, 0.5, 1.0, 0.4583, 1.0, 0.9583, 1.0, 1.0, 1.0, 1.0, 1.0, 0.9583, 1.0, 0.6667, 1.0, 0.7083, 1.0, 0.7083, 1.0, 0.6667, 1.0, 0.875, 1.0, 0.9167, 1.0, 0.9167, 1.0, 0.875, 1.0, 0.4926, 0.9803, 0.4772, 0.9635, 0.52, 0.9635, 0.6053, 0.9803, 0.6157, 0.9907, 0.6118, 1.0, 0.625, 0.9868, 0.6157, 0.9907, 0.6053, 0.9803, 0.625, 0.9868, 0.6211, 0.9961, 0.6157, 0.9907, 0.6211, 0.9961, 0.6198, 0.9948, 0.6157, 0.9907, 0.6053, 0.9803, 0.6053, 0.9803, 0.6157, 0.9907, 0.6118, 1.0, 0.625, 0.9868, 0.6157, 0.9907, 0.375, 0.2632, 0.375, 0.2632, 0.375, 0.2566, 0.375, 0.2566, 0.375, 0.2566, 0.375, 0.2566, 0.375, 0.25, 0.375, 0.25, 0.125, 0.7434, 0.125, 0.7434, 0.125, 0.7368, 0.125, 0.7368, 0.6053, 0.9803, 0.6053, 0.9803, 0.6157, 0.9907, 0.6118, 1.0, 0.625, 0.9868, 0.6157, 0.9907, 0.6157, 0.9907, 0.6198, 0.9948, 0.6184, 0.9934, 0.375, 0.2632, 0.375, 0.2632, 0.125, 0.7368, 0.125, 0.7368, 0.6053, 0.9803, 0.6157, 0.9907, 0.6118, 1.0, 0.625, 0.9868, 0.6157, 0.9907, 0.6053, 0.9803, 0.625, 0.9868, 0.6211, 0.9961, 0.6157, 0.9907, 0.6211, 0.9961, 0.6198, 0.9948, 0.6157, 0.9907, 0.375, 0.2632, 0.375, 0.2632, 0.375, 0.2566, 0.375, 0.2566, 0.375, 0.2566, 0.375, 0.2566, 0.375, 0.25, 0.375, 0.25, 0.125, 0.7434, 0.125, 0.7434, 0.125, 0.7368, 0.125, 0.7368, 0.375, 0.2632, 0.375, 0.2632, 0.125, 0.7368, 0.125, 0.7368, 0.6157, 0.9907, 0.6198, 0.9948, 0.6184, 0.9934, 0.625, 0.9868, 0.6211, 0.9961, 0.6157, 0.9907, 0.6211, 0.9961, 0.6198, 0.9948, 0.6157, 0.9907, 0.375, 0.2632, 0.375, 0.2632, 0.375, 0.2566, 0.375, 0.2566, 0.375, 0.2566, 0.375, 0.2566, 0.375, 0.25, 0.375, 0.25, 0.125, 0.7434, 0.125, 0.7434, 0.125, 0.7368, 0.125, 0.7368, 0.375, 0.2632, 0.375, 0.2632, 0.125, 0.7368, 0.125, 0.7368, 0.6157, 0.9907, 0.6198, 0.9948, 0.6184, 0.9934, 0.625, 0.9868, 0.6211, 0.9961, 0.6157, 0.9907, 0.6211, 0.9961, 0.6198, 0.9948, 0.6157, 0.9907, 0.375, 0.2632, 0.375, 0.2632, 0.375, 0.2566, 0.375, 0.2566, 0.375, 0.2566, 0.375, 0.2566, 0.375, 0.25, 0.375, 0.25, 0.125, 0.7434, 0.125, 0.7434, 0.125, 0.7368, 0.125, 0.7368, 0.6157, 0.9907, 0.6198, 0.9948, 0.6184, 0.9934, 0.125, 0.7368, 0.125, 0.7368, 0.375, 0.2632, 0.375, 0.2632, 0.375, 0.2566, 0.0, 0.0, 0.0, 0.0, 0.375, 0.25, 0.125, 0.7368, 0.0, 0.0, 0.375, 0.2566, 0.375, 0.25, 0.0, 0.0, 0.0, 0.0, 0.375, 0.2632, 0.375, 0.2566, 0.375, 0.2566, 0.0, 0.0, 0.0, 0.0, 0.375, 0.2566, 0.125, 0.7434, 0.0, 0.0, 0.125, 0.7434, 0.125, 0.7368, 0.0, 0.0, 0.0, 0.0, 0.0, 0.0, 0.125, 0.7434, 0.125, 0.7434, 0.125, 0.7368, 0.0, 0.0, 0.375, 0.2566, 0.125, 0.7434, 0.0, 0.0, 0.375, 0.2566, 0.0, 0.0, 0.0, 0.0, 0.0, 0.0, 0.375, 0.2566, 0.0, 0.0, 0.375, 0.2566, 0.125, 0.7434, 0.0, 0.0, 0.125, 0.7434, 0.0, 0.0, 0.0, 0.0, 0.375, 0.2566, 0.0, 0.0, 0.375, 0.2632, 0.375, 0.2566, 0.0, 0.0, 0.375, 0.2632, 0.524, 0.9803, 0.52, 0.9635, 0.5246, 0.9635, 0.5261, 0.9635, 0.5274, 0.9635, 0.5658, 0.9803, 0.4581, 0.9169, 0.6053, 0.9803, 0.5658, 0.9803, 0.5274, 0.9635, 0.5296, 0.9263, 0.4581, 0.9169, 0.5274, 0.9635, 0.5274, 0.9272, 0.5296, 0.9263, 0.5274, 0.9635, 0.4581, 0.9169, 0.5658, 0.9803, 0.524, 0.9803, 0.5246, 0.9635, 0.5261, 0.9635, 0.5658, 0.9803, 0.524, 0.9803, 0.5261, 0.9635, 0.4926, 0.9803, 0.52, 0.9635, 0.524, 0.9803, 0.4926, 0.9803, 0.52, 0.9635, 0.524, 0.9803, 0.5658, 0.9803, 0.524, 0.9803, 0.5261, 0.9635, 0.524, 0.9803, 0.5246, 0.9635, 0.5261, 0.9635, 0.5274, 0.9635, 0.4581, 0.9169, 0.5658, 0.9803, 0.5274, 0.9635, 0.5274, 0.9272, 0.5296, 0.9263, 0.5274, 0.9635, 0.5296, 0.9263, 0.4581, 0.9169, 0.4581, 0.9169, 0.6053, 0.9803, 0.5658, 0.9803, 0.5261, 0.9635, 0.5274, 0.9635, 0.5658, 0.9803, 0.524, 0.9803, 0.52, 0.9635, 0.5246, 0.9635, 0.4926, 0.9803, 0.4772, 0.9635, 0.52, 0.9635, 0.524, 0.9803, 0.5246, 0.9635, 0.52, 0.9635, 0.5261, 0.9635, 0.5658, 0.9803, 0.5274, 0.9635, 0.4581, 0.9169, 0.5658, 0.9803, 0.6053, 0.9803, 0.5274, 0.9635, 0.4581, 0.9169, 0.5296, 0.9263, 0.5274, 0.9635, 0.5296, 0.9263, 0.5274, 0.9272, 0.5274, 0.9635, 0.5658, 0.9803, 0.4581, 0.9169, 0.524, 0.9803, 0.5261, 0.9635, 0.5246, 0.9635, 0.5658, 0.9803, 0.5261, 0.9635, 0.524, 0.9803, 0.4926, 0.9803, 0.524, 0.9803, 0.52, 0.9635, 0.524, 0.9803, 0.5246, 0.9635, 0.52, 0.9635, 0.5261, 0.9635, 0.5658, 0.9803, 0.5274, 0.9635, 0.4581, 0.9169, 0.5658, 0.9803, 0.6053, 0.9803, 0.5274, 0.9635, 0.4581, 0.9169, 0.5296, 0.9263, 0.5274, 0.9635, 0.5296, 0.9263, 0.5274, 0.9272, 0.5274, 0.9635, 0.5658, 0.9803, 0.4581, 0.9169, 0.524, 0.9803, 0.5261, 0.9635, 0.5246, 0.9635, 0.5658, 0.9803, 0.5261, 0.9635, 0.524, 0.9803, 0.4926, 0.9803, 0.524, 0.9803, 0.52, 0.9635, 0.4926, 0.9803, 0.52, 0.9635, 0.524, 0.9803, 0.5658, 0.9803, 0.524, 0.9803, 0.5261, 0.9635, 0.524, 0.9803, 0.5246, 0.9635, 0.5261, 0.9635, 0.5274, 0.9635, 0.4581, 0.9169, 0.5658, 0.9803, 0.5274, 0.9635, 0.5274, 0.9272, 0.5296, 0.9263, 0.5274, 0.9635, 0.5296, 0.9263, 0.4581, 0.9169, 0.4581, 0.9169, 0.6053, 0.9803, 0.5658, 0.9803, 0.5261, 0.9635, 0.5274, 0.9635, 0.5658, 0.9803, 0.524, 0.9803, 0.52, 0.9635, 0.5246, 0.9635, 0.4926, 0.9803, 0.4772, 0.9635, 0.52, 0.9635, 0.524, 0.9803, 0.5246, 0.9635, 0.52, 0.9635, 0.5261, 0.9635, 0.5658, 0.9803, 0.5274, 0.9635, 0.4581, 0.9169, 0.5658, 0.9803, 0.6053, 0.9803, 0.5274, 0.9635, 0.4581, 0.9169, 0.5296, 0.9263, 0.5274, 0.9635, 0.5296, 0.9263, 0.5274, 0.9272, 0.5274, 0.9635, 0.5658, 0.9803, 0.4581, 0.9169, 0.524, 0.9803, 0.5261, 0.9635, 0.5246, 0.9635, 0.5658, 0.9803, 0.5261, 0.9635, 0.524, 0.9803, 0.4926, 0.9803, 0.524, 0.9803, 0.52, 0.9635, 0.4926, 0.9803, 0.52, 0.9635, 0.524, 0.9803, 0.5658, 0.9803, 0.524, 0.9803, 0.5261, 0.9635, 0.524, 0.9803, 0.5246, 0.9635, 0.5261, 0.9635, 0.5274, 0.9635, 0.4581, 0.9169, 0.5658, 0.9803, 0.5274, 0.9635, 0.5274, 0.9272, 0.5296, 0.9263, 0.5274, 0.9635, 0.5296, 0.9263, 0.4581, 0.9169, 0.4581, 0.9169, 0.6053, 0.9803, 0.5658, 0.9803, 0.5261, 0.9635, 0.5274, 0.9635, 0.5658, 0.9803, 0.524, 0.9803, 0.52, 0.9635, 0.5246, 0.9635, 0.4926, 0.9803, 0.4772, 0.9635, 0.52, 0.9635, 0.524, 0.9803, 0.5246, 0.9635, 0.52, 0.9635, 0.5261, 0.9635, 0.5658, 0.9803, 0.5274, 0.9635, 0.4581, 0.9169, 0.5658, 0.9803, 0.6053, 0.9803, 0.5274, 0.9635, 0.4581, 0.9169, 0.5296, 0.9263, 0.5274, 0.9635, 0.5296, 0.9263, 0.5274, 0.9272, 0.5274, 0.9635, 0.5658, 0.9803, 0.4581, 0.9169, 0.524, 0.9803, 0.5261, 0.9635, 0.5246, 0.9635, 0.5658, 0.9803, 0.5261, 0.9635, 0.524, 0.9803, 0.4926, 0.9803, 0.524, 0.9803, 0.52, 0.9635, 0.0, 0.0, 0.0, 0.0, 0.125, 0.7368, 0.375, 0.2566, 0.0, 0.0, 0.375, 0.2632, 0.0, 0.0, 0.375, 0.2632, 0.0, 0.0, 0.375, 0.25, 0.0, 0.0, 0.0, 0.0, 0.125, 0.7368, 0.0, 0.0, 0.0, 0.0, 0.0, 0.0, 0.125, 0.7434, 0.125, 0.7368, 0.125, 0.7368, 0.0, 0.0, 0.0, 0.0, 0.0, 0.0, 0.125, 0.7368, 0.375, 0.2632, 0.125, 0.7368, 0.375, 0.2632, 0.0, 0.0, 0.0, 0.0, 0.125, 0.7368, 0.375, 0.2632, 0.125, 0.7368, 0.375, 0.2632, 0.0, 0.0, 0.125, 0.7434, 0.0, 0.0, 0.0, 0.0])
me_cube_002.materials.append(mat_material)
me_cube_002.use_remesh_preserve_volume = False
me_cube_002.use_remesh_preserve_attributes = False
me_cube_002.use_mirror_vertex_groups = False
me_cube_002.update()
me_cube_002.normals_split_custom_set([tuple(v) for v in zip(*[iter([-4.92e-08, 0.0, 1.0, -4.92e-08, 0.0, 1.0, -4.92e-08, 0.0, 1.0, 1.968e-07, 0.0, 1.0, 1.968e-07, 0.0, 1.0, 1.968e-07, 0.0, 1.0, 2.314e-07, 0.0, 1.0, 2.314e-07, 0.0, 1.0, 2.314e-07, 0.0, 1.0, -3.916e-07, 0.0, 1.0, -3.916e-07, 0.0, 1.0, -3.916e-07, 0.0, 1.0, 1.0, 0.0, 0.0, 1.0, 0.0, 0.0, 1.0, 0.0, 0.0, 1.0, 0.0, 0.0, 0.0, 1.0, 0.0, 0.0, 1.0, 0.0, 0.0, 1.0, 0.0, 0.0, 1.0, 0.0, 0.0, -1.0, 0.0, 0.0, -1.0, 0.0, 0.0, -1.0, 0.0, 0.0, -1.0, 0.0, -1.0, 0.0, 0.0, -1.0, 0.0, 0.0, -1.0, 0.0, 0.0, -1.0, 0.0, 0.0, 0.0, 1.0, 0.0, 0.0, 1.0, 0.0, 0.0, 1.0, 0.0, 0.0, 1.0, 0.0, -1.0, 0.0, 0.0, -1.0, 0.0, 0.0, -1.0, 0.0, 0.0, -1.0, 0.0, 0.0, 0.0, 0.0, 1.0, 0.0, 0.0, 1.0, 0.0, 0.0, 1.0, 0.0, -1.0, 0.0, 0.0, -1.0, 0.0, 0.0, -1.0, 0.0, 0.0, -1.0, 0.0, 0.0, 0.0, 1.0, 0.0, 0.0, 1.0, 0.0, 0.0, 1.0, 0.0, 0.0, 1.0, 0.0, 0.0, 1.0, 0.0, 0.0, 1.0, -5.5e-08, 0.0, 1.0, -5.5e-08, 0.0, 1.0, -5.5e-08, 0.0, 1.0, 0.0, 0.0, 1.0, 0.0, 0.0, 1.0, 0.0, 0.0, 1.0, 0.0, 0.0, 1.0, 0.0, 0.0, 1.0, 0.0, 0.0, 1.0, 1.0, 0.0, 0.0, 1.0, 0.0, 0.0, 1.0, 0.0, 0.0, 1.0, 0.0, 0.0, 0.0, 0.0, 1.0, 0.0, 0.0, 1.0, 0.0, 0.0, 1.0, 0.0, 0.0, 1.0, 0.0, 0.0, 1.0, 0.0, 0.0, 1.0, -2.75e-07, 0.0, 1.0, -2.75e-07, 0.0, 1.0, -2.75e-07, 0.0, 1.0, -5.697e-07, 0.0, 1.0, -5.697e-07, 0.0, 1.0, -5.697e-07, 0.0, 1.0, -1.139e-06, 0.0, 1.0, -1.139e-06, 0.0, 1.0, -1.139e-06, 0.0, 1.0, 9.313e-08, 0.0, 1.0, 9.313e-08, 0.0, 1.0, 9.313e-08, 0.0, 1.0, -4.273e-07, 0.0, 1.0, -4.273e-07, 0.0, 1.0, -4.273e-07, 0.0, 1.0, 0.0, 0.0, 1.0, 0.0, 0.0, 1.0, 0.0, 0.0, 1.0, -4.4e-07, 0.0, 1.0, -4.4e-07, 0.0, 1.0, -4.4e-07, 0.0, 1.0, -1.1e-07, 0.0, 1.0, -1.1e-07, 0.0, 1.0, -1.1e-07, 0.0, 1.0, 3.444e-07, 0.0, 1.0, 3.444e-07, 0.0, 1.0, 3.444e-07, 0.0, 1.0, 7.872e-07, 0.0, 1.0, 7.872e-07, 0.0, 1.0, 7.872e-07, 0.0, 1.0, -3.936e-07, 0.0, 1.0, -3.936e-07, 0.0, 1.0, -3.936e-07, 0.0, 1.0, -9.84e-08, 0.0, 1.0, -9.84e-08, 0.0, 1.0, -9.84e-08, 0.0, 1.0, -5.5e-08, 0.0, 1.0, -5.5e-08, 0.0, 1.0, -5.5e-08, 0.0, 1.0, 0.0, 0.0, 1.0, 0.0, 0.0, 1.0, 0.0, 0.0, 1.0, 0.0, 0.0, 1.0, 0.0, 0.0, 1.0, 0.0, 0.0, 1.0, -5.697e-07, 0.0, 1.0, -5.697e-07, 0.0, 1.0, -5.697e-07, 0.0, 1.0, -1.053e-07, 1.0, 0.0, -1.053e-07, 1.0, 0.0, 0.2588, 0.9659, 0.0, 0.2588, 0.9659, 0.0, 0.2588, 0.9659, 0.0, 0.2588, 0.9659, 0.0, 0.5, 0.866, 0.0, 0.5, 0.866, 0.0, 0.5, 0.866, 0.0, 0.5, 0.866, 0.0, 0.7071, 0.7071, 0.0, 0.7071, 0.7071, 0.0, 0.7071, 0.7071, 0.0, 0.7071, 0.7071, 0.0, 0.866, 0.5, 0.0, 0.866, 0.5, 0.0, 0.866, 0.5, 0.0, 0.866, 0.5, 0.0, 0.9659, 0.2588, 0.0, 0.9659, 0.2588, 0.0, 0.9659, 0.2588, 0.0, 0.9659, 0.2588, 0.0, 1.0, 1.148e-07, 0.0, 1.0, 1.148e-07, 0.0, 1.0, 1.148e-07, 0.0, 1.0, 1.148e-07, 0.0, 0.9659, -0.2588, 0.0, 0.9659, -0.2588, 0.0, 0.9659, -0.2588, 0.0, 0.9659, -0.2588, 0.0, 0.866, -0.5, 0.0, 0.866, -0.5, 0.0, 0.866, -0.5, 0.0, 0.866, -0.5, 0.0, 0.7071, -0.7071, 0.0, 0.7071, -0.7071, 0.0, 0.7071, -0.7071, 0.0, 0.7071, -0.7071, 0.0, 0.5, -0.866, 0.0, 0.5, -0.866, 0.0, 0.5, -0.866, 0.0, 0.5, -0.866, 0.0, 0.2588, -0.9659, 0.0, 0.2588, -0.9659, 0.0, 0.2588, -0.9659, 0.0, 0.2588, -0.9659, 0.0, 4.21e-07, -1.0, 0.0, 4.21e-07, -1.0, 0.0, 4.21e-07, -1.0, 0.0, 4.21e-07, -1.0, 0.0, -0.2588, -0.9659, 0.0, -0.2588, -0.9659, 0.0, -0.2588, -0.9659, 0.0, -0.2588, -0.9659, 0.0, -0.5, -0.866, 0.0, -0.5, -0.866, 0.0, -0.5, -0.866, 0.0, -0.5, -0.866, 0.0, -0.7071, -0.7071, 0.0, -0.7071, -0.7071, 0.0, -0.7071, -0.7071, 0.0, -0.7071, -0.7071, 0.0, -0.866, -0.5, 0.0, -0.866, -0.5, 0.0, -0.866, -0.5, 0.0, -0.866, -0.5, 0.0, -0.9659, -0.2588, 0.0, -0.9659, -0.2588, 0.0, -0.9659, -0.2588, 0.0, -0.9659, -0.2588, 0.0, -1.0, -5.597e-07, 0.0, -1.0, -5.597e-07, 0.0, -1.0, -5.597e-07, 0.0, -1.0, -5.597e-07, 0.0, -0.9659, 0.2588, 0.0, -0.9659, 0.2588, 0.0, -0.9659, 0.2588, 0.0, -0.9659, 0.2588, 0.0, -0.866, 0.5, 0.0, -0.866, 0.5, 0.0, -0.866, 0.5, 0.0, -0.866, 0.5, 0.0, -0.7071, 0.7071, 0.0, -0.7071, 0.7071, 0.0, -0.7071, 0.7071, 0.0, -0.7071, 0.7071, 0.0, -0.5, 0.866, 0.0, -0.5, 0.866, 0.0, -7.269e-07, 0.0, -1.0, -7.269e-07, 0.0, -1.0, -7.269e-07, 0.0, -1.0, -7.269e-07, 0.0, -1.0, -0.5, 0.866, 0.0, -0.5, 0.866, 0.0, -0.2588, 0.9659, 0.0, -0.2588, 0.9659, 0.0, -0.2588, 0.9659, 0.0, -0.2588, 0.9659, 0.0, -1.053e-07, 1.0, 0.0, -1.053e-07, 1.0, 0.0, -0.7071, -0.7071, 0.0, -0.5, -0.866, 0.0, -0.5, -0.866, 0.0, -0.7071, -0.7071, 0.0, 0.0, 0.0, -1.0, 0.0, 0.0, -1.0, 0.0, 0.0, -1.0, 0.0, 0.0, -1.0, 0.0, 0.0, -1.0, 0.0, 0.0, -1.0, 0.0, 0.0, -1.0, 0.0, 0.0, -1.0, 0.0, 0.0, -1.0, 0.0, 0.0, -1.0, 0.0, 0.0, -1.0, 0.0, 0.0, -1.0, 0.0, 0.0, -1.0, 0.0, 0.0, -1.0, 0.0, 0.0, -1.0, 0.0, 0.0, -1.0, 7.269e-07, 0.0, -1.0, 7.269e-07, 0.0, -1.0, 7.269e-07, 0.0, -1.0, 7.269e-07, 0.0, -1.0, 0.0, 0.0, -1.0, 0.0, 0.0, -1.0, 0.0, 0.0, -1.0, 0.0, 0.0, -1.0, 0.0, 0.0, -1.0, 0.0, 0.0, -1.0, 0.0, 0.0, -1.0, 0.0, 0.0, -1.0, 0.0, 0.0, -1.0, 0.0, 0.0, -1.0, 0.0, 0.0, -1.0, 0.0, 0.0, -1.0, 0.0, 0.0, -1.0, 0.0, 0.0, -1.0, 0.0, 0.0, -1.0, 0.0, 0.0, -1.0, 0.0, 0.0, -1.0, 0.0, 0.0, -1.0, 0.0, 0.0, -1.0, 0.0, 0.0, -1.0, 0.0, 0.0, -1.0, 0.0, 0.0, -1.0, 0.0, 0.0, -1.0, 0.0, 0.0, -1.0, 0.0, 0.0, -1.0, 0.0, 0.0, -1.0, 0.0, 0.0, -1.0, 0.0, 0.0, -1.0, 0.0, 0.0, -1.0, 0.0, 0.0, -1.0, 0.0, 0.0, -1.0, 0.0, 0.0, -1.0, 1.817e-07, 0.0, -1.0, 1.817e-07, 0.0, -1.0, 1.817e-07, 0.0, -1.0, 1.817e-07, 0.0, -1.0, -9.087e-08, 0.0, -1.0, -9.087e-08, 0.0, -1.0, -9.087e-08, 0.0, -1.0, -9.087e-08, 0.0, -1.0, 0.0, 0.0, -1.0, 0.0, 0.0, -1.0, 0.0, 0.0, -1.0, 0.0, 0.0, -1.0, -3.635e-07, 0.0, -1.0, -3.635e-07, 0.0, -1.0, -3.635e-07, 0.0, -1.0, -3.635e-07, 0.0, -1.0, -1.817e-07, 0.0, -1.0, -1.817e-07, 0.0, -1.0, -1.817e-07, 0.0, -1.0, -1.817e-07, 0.0, -1.0, 0.0, 0.0, -1.0, 0.0, 0.0, -1.0, 0.0, 0.0, -1.0, 0.0, 0.0, -1.0, 0.0, 0.0, -1.0, 0.0, 0.0, -1.0, 0.0, 0.0, -1.0, 0.0, 0.0, -1.0, 0.0, 0.0, -1.0, 0.0, 0.0, -1.0, 0.0, 0.0, -1.0, 0.0, 0.0, -1.0, 0.0, 0.0, -1.0, 0.0, 0.0, -1.0, 0.0, 0.0, -1.0, 0.0, 0.0, -1.0, 0.0, 0.0, -1.0, 0.0, 0.0, -1.0, 0.0, 0.0, -1.0, 0.0, 0.0, -1.0, 1.0, 5.932e-07, 0.0, 0.9659, 0.2588, 0.0, 0.9659, 0.2588, 0.0, 1.0, 5.932e-07, 0.0, -0.2588, 0.9659, 0.0, -0.5, 0.866, 0.0, -0.5, 0.866, 0.0, -0.2588, 0.9659, 0.0, -0.866, -0.5, 0.0, -0.7071, -0.7071, 0.0, -0.7071, -0.7071, 0.0, -0.866, -0.5, 0.0, 0.9659, -0.2588, 0.0, 1.0, 5.932e-07, 0.0, 1.0, 5.932e-07, 0.0, 0.9659, -0.2588, 0.0, -3.827e-07, 1.0, 0.0, -0.2588, 0.9659, 0.0, -0.2588, 0.9659, 0.0, -3.827e-07, 1.0, 0.0, -0.9659, -0.2588, 0.0, -0.866, -0.5, 0.0, -0.866, -0.5, 0.0, -0.9659, -0.2588, 0.0, 0.866, -0.5, 0.0, 0.9659, -0.2588, 0.0, 0.9659, -0.2588, 0.0, 0.866, -0.5, 0.0, 0.2588, 0.9659, 0.0, -3.827e-07, 1.0, 0.0, -3.827e-07, 1.0, 0.0, 0.2588, 0.9659, 0.0, -1.0, -3.014e-07, 0.0, -0.9659, -0.2588, 0.0, -0.9659, -0.2588, 0.0, -1.0, -3.014e-07, 0.0, 0.7071, -0.7071, 0.0, 0.866, -0.5, 0.0, 0.866, -0.5, 0.0, 0.7071, -0.7071, 0.0, 0.5, 0.866, 0.0, 0.2588, 0.9659, 0.0, 0.2588, 0.9659, 0.0, 0.5, 0.866, 0.0, -0.9659, 0.2588, 0.0, -1.0, -3.014e-07, 0.0, -1.0, -3.014e-07, 0.0, -0.9659, 0.2588, 0.0, 0.5, -0.866, 0.0, 0.7071, -0.7071, 0.0, 0.7071, -0.7071, 0.0, 0.5, -0.866, 0.0, 0.7071, 0.7071, 0.0, 0.5, 0.866, 0.0, 0.5, 0.866, 0.0, 0.7071, 0.7071, 0.0, -0.866, 0.5, 0.0, -0.9659, 0.2588, 0.0, -0.9659, 0.2588, 0.0, -0.866, 0.5, 0.0, 0.2588, -0.9659, 0.0, 0.5, -0.866, 0.0, 0.5, -0.866, 0.0, 0.2588, -0.9659, 0.0, -0.2588, -0.9659, 0.0, 0.0, -1.0, 0.0, 0.0, -1.0, 0.0, -0.2588, -0.9659, 0.0, 0.866, 0.5, 0.0, 0.7071, 0.7071, 0.0, 0.7071, 0.7071, 0.0, 0.866, 0.5, 0.0, -0.7071, 0.7071, 0.0, -0.866, 0.5, 0.0, -0.866, 0.5, 0.0, -0.7071, 0.7071, 0.0, 0.0, -1.0, 0.0, 0.2588, -0.9659, 0.0, 0.2588, -0.9659, 0.0, 0.0, -1.0, 0.0, -0.5, -0.866, 0.0, -0.2588, -0.9659, 0.0, -0.2588, -0.9659, 0.0, -0.5, -0.866, 0.0, 0.9659, 0.2588, 0.0, 0.866, 0.5, 0.0, 0.866, 0.5, 0.0, 0.9659, 0.2588, 0.0, -0.5, 0.866, 0.0, -0.7071, 0.7071, 0.0, -0.7071, 0.7071, 0.0, -0.5, 0.866, 0.0, 4.112e-07, -2.301e-07, 1.0, 4.112e-07, -2.301e-07, 1.0, 4.112e-07, -2.301e-07, 1.0, 4.112e-07, -2.301e-07, 1.0, 2.056e-07, 4.77e-07, 1.0, 2.056e-07, 4.77e-07, 1.0, 2.056e-07, 4.77e-07, 1.0, 2.056e-07, 4.77e-07, 1.0, -4.112e-07, 4.77e-07, 1.0, -4.112e-07, 4.77e-07, 1.0, -4.112e-07, 4.77e-07, 1.0, -4.112e-07, 4.77e-07, 1.0, -8.225e-07, -2.301e-07, 1.0, -8.225e-07, -2.301e-07, 1.0, -8.225e-07, -2.301e-07, 1.0, -8.225e-07, -2.301e-07, 1.0, 4.112e-07, -4.77e-07, 1.0, 4.112e-07, -4.77e-07, 1.0, 4.112e-07, -4.77e-07, 1.0, 4.112e-07, -4.77e-07, 1.0, 8.225e-07, 2.301e-07, 1.0, 8.225e-07, 2.301e-07, 1.0, 8.225e-07, 2.301e-07, 1.0, 8.225e-07, 2.301e-07, 1.0, 2.57e-07, 5.96e-07, 1.0, 2.57e-07, 5.96e-07, 1.0, 2.57e-07, 5.96e-07, 1.0, 2.57e-07, 5.96e-07, 1.0, -4.112e-07, 7.847e-08, 1.0, -4.112e-07, 7.847e-08, 1.0, -4.112e-07, 7.847e-08, 1.0, -4.112e-07, 7.847e-08, 1.0, -5.141e-07, -5.554e-07, 1.0, -5.141e-07, -5.554e-07, 1.0, -5.141e-07, -5.554e-07, 1.0, -5.141e-07, -5.554e-07, 1.0, -1.542e-07, -5.96e-07, 1.0, -1.542e-07, -5.96e-07, 1.0, -1.542e-07, -5.96e-07, 1.0, -1.542e-07, -5.96e-07, 1.0, 4.112e-07, -7.847e-08, 1.0, 4.112e-07, -7.847e-08, 1.0, 4.112e-07, -7.847e-08, 1.0, 4.112e-07, -7.847e-08, 1.0, 5.141e-07, 5.554e-07, 1.0, 5.141e-07, 5.554e-07, 1.0, 5.141e-07, 5.554e-07, 1.0, 5.141e-07, 5.554e-07, 1.0, -4.112e-07, 3.66e-07, 1.0, -4.112e-07, 3.66e-07, 1.0, -4.112e-07, 3.66e-07, 1.0, -4.112e-07, 3.66e-07, 1.0, -2.056e-07, -3.66e-07, 1.0, -2.056e-07, -3.66e-07, 1.0, -2.056e-07, -3.66e-07, 1.0, -2.056e-07, -3.66e-07, 1.0, 4.112e-07, -3.66e-07, 1.0, 4.112e-07, -3.66e-07, 1.0, 4.112e-07, -3.66e-07, 1.0, 4.112e-07, -3.66e-07, 1.0, 2.056e-07, 3.66e-07, 1.0, 2.056e-07, 3.66e-07, 1.0, 2.056e-07, 3.66e-07, 1.0, 2.056e-07, 3.66e-07, 1.0, -3.084e-07, 5.554e-07, 1.0, -3.084e-07, 5.554e-07, 1.0, -3.084e-07, 5.554e-07, 1.0, -3.084e-07, 5.554e-07, 1.0, -4.112e-07, -7.847e-08, 1.0, -4.112e-07, -7.847e-08, 1.0, -4.112e-07, -7.847e-08, 1.0, -4.112e-07, -7.847e-08, 1.0, 4.112e-07, -5.554e-07, 1.0, 4.112e-07, -5.554e-07, 1.0, 4.112e-07, -5.554e-07, 1.0, 4.112e-07, -5.554e-07, 1.0, 4.112e-07, 7.847e-08, 1.0, 4.112e-07, 7.847e-08, 1.0, 4.112e-07, 7.847e-08, 1.0, 4.112e-07, 7.847e-08, 1.0, 5.141e-08, 5.96e-07, 1.0, 5.141e-08, 5.96e-07, 1.0, 5.141e-08, 5.96e-07, 1.0, 5.141e-08, 5.96e-07, 1.0, 2.57e-07, -5.96e-07, 1.0, 2.57e-07, -5.96e-07, 1.0, 2.57e-07, -5.96e-07, 1.0, 2.57e-07, -5.96e-07, 1.0, -4.112e-07, 2.301e-07, 1.0, -4.112e-07, 2.301e-07, 1.0, -4.112e-07, 2.301e-07, 1.0, -4.112e-07, 2.301e-07, 1.0, -2.056e-07, -4.77e-07, 1.0, -2.056e-07, -4.77e-07, 1.0, -2.056e-07, -4.77e-07, 1.0, -2.056e-07, -4.77e-07, 1.0, -2.587e-07, 0.0, -1.0, -2.587e-07, 0.0, -1.0, -2.587e-07, 0.0, -1.0, 0.0, 0.0, -1.0, 0.0, 0.0, -1.0, 0.0, 0.0, -1.0, 0.0, 0.0, -1.0, 0.0, 0.0, -1.0, 0.0, 0.0, -1.0, 0.0, 0.0, -1.0, 0.0, 0.0, -1.0, 0.0, 0.0, -1.0, 0.0, 0.0, -1.0, 0.0, 0.0, -1.0, 0.0, 0.0, -1.0, 0.0, 0.0, -1.0, 0.0, 0.0, -1.0, 0.0, 0.0, -1.0, 0.0, 0.0, -1.0, 0.0, 0.0, -1.0, 0.0, 0.0, -1.0, 0.1305, -0.9914, 0.0, 0.1305, -0.9914, 0.0, 0.5, -0.866, 0.0, 0.5, -0.866, 0.0, 0.5, -0.866, 0.0, 0.5, -0.866, 0.0, 0.866, -0.5, 0.0, 0.866, -0.5, 0.0, 0.866, -0.5, 0.0, 0.866, -0.5, 0.0, 0.9914, -0.1305, 0.0, 0.9914, -0.1305, 0.0, 0.0, 0.0, -1.0, 0.0, 0.0, -1.0, 0.0, 0.0, -1.0, 0.0, 0.0, -1.0, 0.0, 0.0, -1.0, 0.0, 0.0, -1.0, 0.0, 0.0, -1.0, 0.0, 0.0, -1.0, 0.0, 0.0, -1.0, -0.9914, -0.1305, 0.0, -0.9914, -0.1305, 0.0, -0.9914, 0.1305, 0.0, -0.9914, 0.1305, 0.0, 0.0, 0.0, -1.0, 0.0, 0.0, -1.0, 0.0, 0.0, -1.0, 0.0, 0.0, -1.0, 0.0, 0.0, -1.0, 0.0, 0.0, -1.0, 0.0, 0.0, -1.0, 0.0, 0.0, -1.0, 0.0, 0.0, -1.0, 0.0, 0.0, -1.0, 0.0, 0.0, -1.0, 0.0, 0.0, -1.0, 0.9914, 0.1305, 0.0, 0.9914, 0.1305, 0.0, 0.866, 0.5, 0.0, 0.866, 0.5, 0.0, 0.866, 0.5, 0.0, 0.866, 0.5, 0.0, 0.5, 0.866, 0.0, 0.5, 0.866, 0.0, 0.5, 0.866, 0.0, 0.5, 0.866, 0.0, 0.1305, 0.9914, 0.0, 0.1305, 0.9914, 0.0, 0.9914, 0.1305, 0.0, 0.9914, 0.1305, 0.0, 0.9914, -0.1305, 0.0, 0.9914, -0.1305, 0.0, 0.0, 0.0, -1.0, 0.0, 0.0, -1.0, 0.0, 0.0, -1.0, 0.0, 0.0, -1.0, 0.0, 0.0, -1.0, 0.0, 0.0, -1.0, 0.0, 0.0, -1.0, 0.0, 0.0, -1.0, 0.0, 0.0, -1.0, -0.1305, 0.9914, 0.0, -0.1305, 0.9914, 0.0, -0.5, 0.866, 0.0, -0.5, 0.866, 0.0, -0.5, 0.866, 0.0, -0.5, 0.866, 0.0, -0.866, 0.5, 0.0, -0.866, 0.5, 0.0, -0.866, 0.5, 0.0, -0.866, 0.5, 0.0, -0.9914, 0.1305, 0.0, -0.9914, 0.1305, 0.0, -0.1305, 0.9914, 0.0, -0.1305, 0.9914, 0.0, 0.1305, 0.9914, 0.0, 0.1305, 0.9914, 0.0, 0.0, 0.0, -1.0, 0.0, 0.0, -1.0, 0.0, 0.0, -1.0, 0.0, 0.0, -1.0, 0.0, 0.0, -1.0, 0.0, 0.0, -1.0, 0.0, 0.0, -1.0, 0.0, 0.0, -1.0, 0.0, 0.0, -1.0, -0.9914, -0.1305, 0.0, -0.9914, -0.1305, 0.0, -0.866, -0.5, 0.0, -0.866, -0.5, 0.0, -0.866, -0.5, 0.0, -0.866, -0.5, 0.0, -0.5, -0.866, 0.0, -0.5, -0.866, 0.0, -0.5, -0.866, 0.0, -0.5, -0.866, 0.0, -0.1305, -0.9914, 0.0, -0.1305, -0.9914, 0.0, 0.0, 0.0, -1.0, 0.0, 0.0, -1.0, 0.0, 0.0, -1.0, -0.1305, -0.9914, 0.0, -0.1305, -0.9914, 0.0, 0.1305, -0.9914, 0.0, 0.1305, -0.9914, 0.0, 0.0, -1.469e-07, -1.0, 0.0, -1.469e-07, -1.0, 0.0, -1.469e-07, -1.0, 5.821e-08, -4.991e-08, -1.0, 5.821e-08, -4.991e-08, -1.0, 5.821e-08, -4.991e-08, -1.0, 2.433e-07, -5.7e-08, -1.0, 2.433e-07, -5.7e-08, -1.0, 2.433e-07, -5.7e-08, -1.0, 2.183e-07, 1.863e-07, -1.0, 2.183e-07, 1.863e-07, -1.0, 2.183e-07, 1.863e-07, -1.0, 1.53e-07, 0.0, -1.0, 1.53e-07, 0.0, -1.0, 1.53e-07, 0.0, -1.0, 1.217e-07, 5.7e-08, -1.0, 1.217e-07, 5.7e-08, -1.0, 1.217e-07, 5.7e-08, -1.0, 2.91e-07, 1.863e-07, -1.0, 2.91e-07, 1.863e-07, -1.0, 2.91e-07, 1.863e-07, -1.0, -1.53e-07, 0.0, -1.0, -1.53e-07, 0.0, -1.0, -1.53e-07, 0.0, -1.0, 2.91e-07, -1.863e-07, -1.0, 2.91e-07, -1.863e-07, -1.0, 2.91e-07, -1.863e-07, -1.0, 0.0, -5.7e-08, -1.0, 0.0, -5.7e-08, -1.0, 0.0, -5.7e-08, -1.0, -3.06e-07, 0.0, -1.0, -3.06e-07, 0.0, -1.0, -3.06e-07, 0.0, -1.0, 0.0, 1.469e-07, -1.0, 0.0, 1.469e-07, -1.0, 0.0, 1.469e-07, -1.0, -2.433e-07, 5.7e-08, -1.0, -2.433e-07, 5.7e-08, -1.0, -2.433e-07, 5.7e-08, -1.0, 0.0, 1.469e-07, -1.0, 0.0, 1.469e-07, -1.0, 0.0, 1.469e-07, -1.0, -5.821e-08, -4.991e-08, -1.0, -5.821e-08, -4.991e-08, -1.0, -5.821e-08, -4.991e-08, -1.0, 0.0, -1.863e-07, -1.0, 0.0, -1.863e-07, -1.0, 0.0, -1.863e-07, -1.0, -7.651e-07, -2.624e-08, -1.0, -7.651e-07, -2.624e-08, -1.0, -7.651e-07, -2.624e-08, -1.0, 0.0, -7.345e-08, -1.0, 0.0, -7.345e-08, -1.0, 0.0, -7.345e-08, -1.0, 0.0, 2.88e-14, -1.0, 0.0, 2.88e-14, -1.0, 0.0, 2.88e-14, -1.0, -1.634e-07, -2.947e-07, -1.0, -1.634e-07, -2.947e-07, -1.0, -1.634e-07, -2.947e-07, -1.0, 1.456e-07, 7.451e-07, -1.0, 1.456e-07, 7.451e-07, -1.0, 1.456e-07, 7.451e-07, -1.0, -3.638e-08, -6.561e-08, -1.0, -3.638e-08, -6.561e-08, -1.0, -3.638e-08, -6.561e-08, -1.0, 4.234e-07, -6.612e-08, -1.0, 4.234e-07, -6.612e-08, -1.0, 4.234e-07, -6.612e-08, -1.0, -1.663e-07, 1.586e-13, -1.0, -1.663e-07, 1.586e-13, -1.0, -1.663e-07, 1.586e-13, -1.0, 0.0, 0.0, -1.0, 0.0, 0.0, -1.0, 0.0, 0.0, -1.0, 0.0, -1.242e-07, -1.0, 0.0, -1.242e-07, -1.0, 0.0, -1.242e-07, -1.0, 0.0, -1.064e-07, -1.0, 0.0, -1.064e-07, -1.0, 0.0, -1.064e-07, -1.0, 4.234e-07, -6.612e-08, -1.0, 4.234e-07, -6.612e-08, -1.0, 4.234e-07, -6.612e-08, -1.0, 1.455e-07, -2.752e-08, -1.0, 1.455e-07, -2.752e-08, -1.0, 1.455e-07, -2.752e-08, -1.0, -1.674e-06, 2.776e-13, -1.0, -1.674e-06, 2.776e-13, -1.0, -1.674e-06, 2.776e-13, -1.0, 6.536e-07, -1.236e-07, -1.0, 6.536e-07, -1.236e-07, -1.0, 6.536e-07, -1.236e-07, -1.0, -3.383e-08, -3.866e-08, -1.0, -3.383e-08, -3.866e-08, -1.0, -3.383e-08, -3.866e-08, -1.0, 0.0, -1.968e-08, -1.0, 0.0, -1.968e-08, -1.0, 0.0, -1.968e-08, -1.0, 0.0, -9.794e-08, -1.0, 0.0, -9.794e-08, -1.0, 0.0, -9.794e-08, -1.0, 0.0, -1.242e-07, -1.0, 0.0, -1.242e-07, -1.0, 0.0, -1.242e-07, -1.0, -7.651e-07, 2.624e-08, -1.0, -7.651e-07, 2.624e-08, -1.0, -7.651e-07, 2.624e-08, -1.0, 0.0, 7.345e-08, -1.0, 0.0, 7.345e-08, -1.0, 0.0, 7.345e-08, -1.0, 0.0, 0.0, -1.0, 0.0, 0.0, -1.0, 0.0, 0.0, -1.0, -1.634e-07, 2.947e-07, -1.0, -1.634e-07, 2.947e-07, -1.0, -1.634e-07, 2.947e-07, -1.0, 1.456e-07, -7.451e-07, -1.0, 1.456e-07, -7.451e-07, -1.0, 1.456e-07, -7.451e-07, -1.0, -3.638e-08, 6.561e-08, -1.0, -3.638e-08, 6.561e-08, -1.0, -3.638e-08, 6.561e-08, -1.0, 4.234e-07, 6.612e-08, -1.0, 4.234e-07, 6.612e-08, -1.0, 4.234e-07, 6.612e-08, -1.0, -1.663e-07, -1.586e-13, -1.0, -1.663e-07, -1.586e-13, -1.0, -1.663e-07, -1.586e-13, -1.0, 0.0, 0.0, -1.0, 0.0, 0.0, -1.0, 0.0, 0.0, -1.0, 0.0, -9.793e-08, -1.0, 0.0, -9.793e-08, -1.0, 0.0, -9.793e-08, -1.0, 0.0, -1.968e-08, -1.0, 0.0, -1.968e-08, -1.0, 0.0, -1.968e-08, -1.0, -1.933e-08, -3.866e-08, -1.0, -1.933e-08, -3.866e-08, -1.0, -1.933e-08, -3.866e-08, -1.0, -6.536e-07, -1.236e-07, -1.0, -6.536e-07, -1.236e-07, -1.0, -6.536e-07, -1.236e-07, -1.0, 1.674e-06, 4.165e-13, -1.0, 1.674e-06, 4.165e-13, -1.0, 1.674e-06, 4.165e-13, -1.0, 0.0, -2.752e-08, -1.0, 0.0, -2.752e-08, -1.0, 0.0, -2.752e-08, -1.0, -4.234e-07, -6.612e-08, -1.0, -4.234e-07, -6.612e-08, -1.0, -4.234e-07, -6.612e-08, -1.0, 0.0, -1.064e-07, -1.0, 0.0, -1.064e-07, -1.0, 0.0, -1.064e-07, -1.0, 0.0, -1.242e-07, -1.0, 0.0, -1.242e-07, -1.0, 0.0, -1.242e-07, -1.0, 0.0, 0.0, -1.0, 0.0, 0.0, -1.0, 0.0, 0.0, -1.0, 0.0, -1.586e-13, -1.0, 0.0, -1.586e-13, -1.0, 0.0, -1.586e-13, -1.0, 2.823e-07, 6.612e-08, -1.0, 2.823e-07, 6.612e-08, -1.0, 2.823e-07, 6.612e-08, -1.0, 1.091e-07, 6.561e-08, -1.0, 1.091e-07, 6.561e-08, -1.0, 1.091e-07, 6.561e-08, -1.0, -1.456e-07, -7.451e-07, -1.0, -1.456e-07, -7.451e-07, -1.0, -1.456e-07, -7.451e-07, -1.0, 1.634e-07, 2.947e-07, -1.0, 1.634e-07, 2.947e-07, -1.0, 1.634e-07, 2.947e-07, -1.0, 0.0, -4.321e-14, -1.0, 0.0, -4.321e-14, -1.0, 0.0, -4.321e-14, -1.0, 0.0, 7.345e-08, -1.0, 0.0, 7.345e-08, -1.0, 0.0, 7.345e-08, -1.0, -7.651e-07, 2.624e-08, -1.0, -7.651e-07, 2.624e-08, -1.0, -7.651e-07, 2.624e-08, -1.0, 2.587e-07, 0.0, -1.0, 2.587e-07, 0.0, -1.0, 2.587e-07, 0.0, -1.0, 0.0, -2.624e-08, -1.0, 0.0, -2.624e-08, -1.0, 0.0, -2.624e-08, -1.0, 9.181e-07, -7.345e-08, -1.0, 9.181e-07, -7.345e-08, -1.0, 9.181e-07, -7.345e-08, -1.0, 0.0, 1.44e-14, -1.0, 0.0, 1.44e-14, -1.0, 0.0, 1.44e-14, -1.0, 1.634e-07, -2.947e-07, -1.0, 1.634e-07, -2.947e-07, -1.0, 1.634e-07, -2.947e-07, -1.0, -1.456e-07, 7.451e-07, -1.0, -1.456e-07, 7.451e-07, -1.0, -1.456e-07, 7.451e-07, -1.0, 3.638e-08, -6.561e-08, -1.0, 3.638e-08, -6.561e-08, -1.0, 3.638e-08, -6.561e-08, -1.0, 2.823e-07, -6.612e-08, -1.0, 2.823e-07, -6.612e-08, -1.0, 2.823e-07, -6.612e-08, -1.0, 0.0, 0.0, -1.0, 0.0, 0.0, -1.0, 0.0, 0.0, -1.0, 0.0, 6.168e-14, -1.0, 0.0, 6.168e-14, -1.0, 0.0, 6.168e-14, -1.0, 0.0, 1.242e-07, -1.0, 0.0, 1.242e-07, -1.0, 0.0, 1.242e-07, -1.0, 0.0, 1.064e-07, -1.0, 0.0, 1.064e-07, -1.0, 0.0, 1.064e-07, -1.0, -4.234e-07, 6.612e-08, -1.0, -4.234e-07, 6.612e-08, -1.0, -4.234e-07, 6.612e-08, -1.0, 0.0, 2.752e-08, -1.0, 0.0, 2.752e-08, -1.0, 0.0, 2.752e-08, -1.0, 1.674e-06, 0.0, -1.0, 1.674e-06, 0.0, -1.0, 1.674e-06, 0.0, -1.0, -6.536e-07, 1.236e-07, -1.0, -6.536e-07, 1.236e-07, -1.0, -6.536e-07, 1.236e-07, -1.0, -3.383e-08, 3.866e-08, -1.0, -3.383e-08, 3.866e-08, -1.0, -3.383e-08, 3.866e-08, -1.0, 0.0, 1.968e-08, -1.0, 0.0, 1.968e-08, -1.0, 0.0, 1.968e-08, -1.0, 0.0, 9.794e-08, -1.0, 0.0, 9.794e-08, -1.0, 0.0, 9.794e-08, -1.0, 0.0, 1.242e-07, -1.0, 0.0, 1.242e-07, -1.0, 0.0, 1.242e-07, -1.0, 0.0, 9.794e-08, -1.0, 0.0, 9.794e-08, -1.0, 0.0, 9.794e-08, -1.0, 0.0, 1.968e-08, -1.0, 0.0, 1.968e-08, -1.0, 0.0, 1.968e-08, -1.0, 1.208e-08, 3.866e-08, -1.0, 1.208e-08, 3.866e-08, -1.0, 1.208e-08, 3.866e-08, -1.0, 4.902e-07, 1.236e-07, -1.0, 4.902e-07, 1.236e-07, -1.0, 4.902e-07, 1.236e-07, -1.0, -1.674e-06, -4.165e-13, -1.0, -1.674e-06, -4.165e-13, -1.0, -1.674e-06, -4.165e-13, -1.0, 1.455e-07, 2.752e-08, -1.0, 1.455e-07, 2.752e-08, -1.0, 1.455e-07, 2.752e-08, -1.0, 5.645e-07, 6.612e-08, -1.0, 5.645e-07, 6.612e-08, -1.0, 5.645e-07, 6.612e-08, -1.0, 0.0, 1.064e-07, -1.0, 0.0, 1.064e-07, -1.0, 0.0, 1.064e-07, -1.0, 0.0, 1.242e-07, -1.0, 0.0, 1.242e-07, -1.0, 0.0, 1.242e-07, -1.0, 0.0, 1.863e-07, -1.0, 0.0, 1.863e-07, -1.0, 0.0, 1.863e-07, -1.0, 2.328e-07, 4.991e-08, -1.0, 2.328e-07, 4.991e-08, -1.0, 2.328e-07, 4.991e-08, -1.0, 1.644e-07, 0.0, -1.0, 1.644e-07, 0.0, -1.0, 1.644e-07, 0.0, -1.0, 1.53e-07, 0.0, -1.0, 1.53e-07, 0.0, -1.0, 1.53e-07, 0.0, -1.0, 0.0, -1.863e-07, -1.0, 0.0, -1.863e-07, -1.0, 0.0, -1.863e-07, -1.0, 0.0, 4.991e-08, -1.0, 0.0, 4.991e-08, -1.0, 0.0, 4.991e-08, -1.0, 0.0, 0.0, -1.0, 0.0, 0.0, -1.0, 0.0, 0.0, -1.0, -6.848e-09, 1.863e-07, -1.0, -6.848e-09, 1.863e-07, -1.0, -6.848e-09, 1.863e-07, -1.0, -3.835e-07, 0.0, -1.0, -3.835e-07, 0.0, -1.0, -3.835e-07, 0.0, -1.0, 2.739e-07, 3.265e-14, -1.0, 2.739e-07, 3.265e-14, -1.0, 2.739e-07, 3.265e-14, -1.0, 0.0, -1.863e-07, -1.0, 0.0, -1.863e-07, -1.0, 0.0, -1.863e-07, -1.0, 0.0, -1.469e-07, -1.0, 0.0, -1.469e-07, -1.0, 0.0, -1.469e-07, -1.0])] * 3)])
me_cube_003 = bpy.data.meshes.new('Cube.003')
me_cube_003.from_pydata([(0.09317, 0.3477, 0.4), (4.657e-09, 0.36, 0.4), (0.18, 0.3118, 0.4), (0.2546, 0.2546, 0.4), (0.3118, 0.18, 0.4), (0.3477, 0.09317, 0.4), (0.36, 1.042e-08, 0.4), (0.3477, -0.09317, 0.4), (0.3118, -0.18, 0.4), (0.2546, -0.2546, 0.4), (0.18, -0.3118, 0.4), (0.09317, -0.3477, 0.4), (1.448e-07, -0.36, 0.4), (-0.09317, -0.3477, 0.4), (-0.18, -0.3118, 0.4), (-0.2546, -0.2546, 0.4), (-0.3118, -0.18, 0.4), (-0.3477, -0.09318, 0.4), (-0.36, -1.841e-07, 0.4), (-0.3477, 0.09317, 0.4), (-0.3118, 0.18, 0.4), (-0.2546, 0.2546, 0.4), (-0.18, 0.3118, 0.4), (-0.09318, 0.3477, 0.4), (-0.09317, -0.3477, -6.612e-08), (-0.3477, 0.09317, 5.309e-08), (-0.2546, -0.2546, -3.632e-08), (0.36, 1.042e-08, -6.519e-09), (4.657e-09, 0.36, 2.328e-08), (-0.3477, -0.09318, -6.519e-09), (0.3118, -0.18, -3.632e-08), (0.3118, 0.18, 2.328e-08), (0.09317, 0.3477, 5.309e-08), (0.09317, -0.3477, -3.632e-08), (0.2546, -0.2546, -3.632e-08), (-0.3118, -0.18, -3.632e-08), (-0.18, 0.3118, 2.328e-08), (0.3477, 0.09317, 5.309e-08), (1.448e-07, -0.36, -3.632e-08), (0.18, 0.3118, 2.328e-08), (0.3477, -0.09317, -6.519e-09), (-0.3118, 0.18, 2.328e-08), (-0.09318, 0.3477, 5.309e-08), (-0.2546, 0.2546, 2.328e-08), (0.18, -0.3118, -3.632e-08), (-0.36, -1.841e-07, -6.519e-09), (-0.18, -0.3118, -3.632e-08), (0.2546, 0.2546, 2.328e-08)], [], [(0, 1, 28, 32), (7, 6, 27, 40), (12, 11, 33, 38), (10, 9, 34, 44), (22, 21, 43, 36), (21, 20, 41, 43), (16, 15, 26, 35), (15, 14, 46, 26), (1, 23, 42, 28), (3, 2, 39, 47), (11, 10, 44, 33), (4, 3, 47, 31), (9, 8, 30, 34), (18, 45, 25, 19), (13, 12, 38, 24), (6, 5, 37, 27), (25, 41, 20, 19), (32, 39, 2, 0), (24, 46, 14, 13), (35, 29, 17, 16), (40, 30, 8, 7), (31, 37, 5, 4), (36, 42, 23, 22), (29, 45, 18, 17)])
me_cube_003.polygons.foreach_set('use_smooth', [True] * 24)
_uv = me_cube_003.uv_layers.new(name='UVMap')
_uv.uv.foreach_set('vector', [0.9583, 1.0, 1.0, 1.0, 1.0, 1.0, 0.9583, 1.0, 0.7083, 1.0, 0.75, 1.0, 0.75, 1.0, 0.7083, 1.0, 0.5, 1.0, 0.5417, 1.0, 0.5417, 1.0, 0.5, 1.0, 0.5833, 1.0, 0.625, 1.0, 0.625, 1.0, 0.5833, 1.0, 0.08333, 1.0, 0.125, 1.0, 0.125, 1.0, 0.08333, 1.0, 0.125, 1.0, 0.1667, 1.0, 0.1667, 1.0, 0.125, 1.0, 0.3333, 1.0, 0.375, 1.0, 0.375, 1.0, 0.3333, 1.0, 0.375, 1.0, 0.4167, 1.0, 0.4167, 1.0, 0.375, 1.0, -1.863e-07, 1.0, 0.04167, 1.0, 0.04167, 1.0, -1.863e-07, 1.0, 0.875, 1.0, 0.9167, 1.0, 0.9167, 1.0, 0.875, 1.0, 0.5417, 1.0, 0.5833, 1.0, 0.5833, 1.0, 0.5417, 1.0, 0.8333, 1.0, 0.875, 1.0, 0.875, 1.0, 0.8333, 1.0, 0.625, 1.0, 0.6667, 1.0, 0.6667, 1.0, 0.625, 1.0, 0.25, 1.0, 0.25, 1.0, 0.2083, 1.0, 0.2083, 1.0, 0.4583, 1.0, 0.5, 1.0, 0.5, 1.0, 0.4583, 1.0, 0.75, 1.0, 0.7917, 1.0, 0.7917, 1.0, 0.75, 1.0, 0.2083, 1.0, 0.1667, 1.0, 0.1667, 1.0, 0.2083, 1.0, 0.9583, 1.0, 0.9167, 1.0, 0.9167, 1.0, 0.9583, 1.0, 0.4583, 1.0, 0.4167, 1.0, 0.4167, 1.0, 0.4583, 1.0, 0.3333, 1.0, 0.2917, 1.0, 0.2917, 1.0, 0.3333, 1.0, 0.7083, 1.0, 0.6667, 1.0, 0.6667, 1.0, 0.7083, 1.0, 0.8333, 1.0, 0.7917, 1.0, 0.7917, 1.0, 0.8333, 1.0, 0.08333, 1.0, 0.04167, 1.0, 0.04167, 1.0, 0.08333, 1.0, 0.2917, 1.0, 0.25, 1.0, 0.25, 1.0, 0.2917, 1.0])
me_cube_003.materials.append(mat_material)
me_cube_003.use_remesh_preserve_volume = False
me_cube_003.use_remesh_preserve_attributes = False
me_cube_003.use_mirror_vertex_groups = False
me_cube_003.update()
me_cube_003.normals_split_custom_set([tuple(v) for v in zip(*[iter([-0.2588, -0.9659, 0.0, -1.435e-08, -1.0, 0.0, -1.435e-08, -1.0, 0.0, -0.2588, -0.9659, 0.0, -0.9659, 0.2588, 0.0, -1.0, -1.292e-07, 0.0, -1.0, -9.568e-08, 0.0, -0.9659, 0.2588, 0.0, -3.397e-07, 1.0, 0.0, -0.2588, 0.9659, 0.0, -0.2588, 0.9659, 0.0, -3.253e-07, 1.0, 0.0, -0.5, 0.866, 0.0, -0.7071, 0.7071, 0.0, -0.7071, 0.7071, 0.0, -0.5, 0.866, 0.0, 0.5, -0.866, 0.0, 0.7071, -0.7071, 0.0, 0.7071, -0.7071, 0.0, 0.5, -0.866, 0.0, 0.7071, -0.7071, 0.0, 0.866, -0.5, 0.0, 0.866, -0.5, 0.0, 0.7071, -0.7071, 0.0, 0.866, 0.5, 0.0, 0.7071, 0.7071, 0.0, 0.7071, 0.7071, 0.0, 0.866, 0.5, 0.0, 0.7071, 0.7071, 0.0, 0.5, 0.866, 0.0, 0.5, 0.866, 0.0, 0.7071, 0.7071, 0.0, -1.435e-08, -1.0, 0.0, 0.2588, -0.9659, 0.0, 0.2588, -0.9659, 0.0, -1.435e-08, -1.0, 0.0, -0.7071, -0.7071, 0.0, -0.5, -0.866, 0.0, -0.5, -0.866, 0.0, -0.7071, -0.7071, 0.0, -0.2588, 0.9659, 0.0, -0.5, 0.866, 0.0, -0.5, 0.866, 0.0, -0.2588, 0.9659, 0.0, -0.866, -0.5, 0.0, -0.7071, -0.7071, 0.0, -0.7071, -0.7071, 0.0, -0.866, -0.5, 0.0, -0.7071, 0.7071, 0.0, -0.866, 0.5, 0.0, -0.866, 0.5, 0.0, -0.7071, 0.7071, 0.0, 1.0, 3.827e-07, 0.0, 1.0, 4.114e-07, 0.0, 0.9659, -0.2588, 0.0, 0.9659, -0.2588, 0.0, 0.2588, 0.9659, 0.0, -3.397e-07, 1.0, 0.0, -3.253e-07, 1.0, 0.0, 0.2588, 0.9659, 0.0, -1.0, -1.292e-07, 0.0, -0.9659, -0.2588, 0.0, -0.9659, -0.2588, 0.0, -1.0, -9.568e-08, 0.0, 0.9659, -0.2588, 0.0, 0.866, -0.5, 0.0, 0.866, -0.5, 0.0, 0.9659, -0.2588, 0.0, -0.2588, -0.9659, 0.0, -0.5, -0.866, 0.0, -0.5, -0.866, 0.0, -0.2588, -0.9659, 0.0, 0.2588, 0.9659, 0.0, 0.5, 0.866, 0.0, 0.5, 0.866, 0.0, 0.2588, 0.9659, 0.0, 0.866, 0.5, 0.0, 0.9659, 0.2588, 0.0, 0.9659, 0.2588, 0.0, 0.866, 0.5, 0.0, -0.9659, 0.2588, 0.0, -0.866, 0.5, 0.0, -0.866, 0.5, 0.0, -0.9659, 0.2588, 0.0, -0.866, -0.5, 0.0, -0.9659, -0.2588, 0.0, -0.9659, -0.2588, 0.0, -0.866, -0.5, 0.0, 0.5, -0.866, 0.0, 0.2588, -0.9659, 0.0, 0.2588, -0.9659, 0.0, 0.5, -0.866, 0.0, 0.9659, 0.2588, 0.0, 1.0, 4.114e-07, 0.0, 1.0, 3.827e-07, 0.0, 0.9659, 0.2588, 0.0])] * 3)])
me_cube_004 = bpy.data.meshes.new('Cube.004')
me_cube_004.from_pydata([(0.3477, -0.09317, -2.235e-08), (0.3201, -0.16, 0.0), (0.16, -0.3201, 0.0), (0.3201, -0.16, 0.16), (0.09317, -0.3477, -2.235e-08), (1.448e-07, -0.36, -2.235e-08), (-0.09317, -0.3477, 3.725e-09), (-0.16, -0.3201, 0.16), (-0.16, -0.3201, 0.0), (-0.3477, -0.09318, -2.235e-08), (-0.36, -1.841e-07, -2.235e-08), (-0.3201, -0.16, 0.0), (0.36, 1.042e-08, -2.235e-08), (-0.3477, 0.09317, 3.725e-09), (0.3477, 0.09317, 3.725e-09), (-0.3201, 0.16, 0.0), (0.3201, 0.16, 0.0), (0.3201, 0.16, 0.16), (0.09317, 0.3477, -2.235e-08), (0.16, 0.3201, 0.0), (-0.16, 0.3201, 0.0), (-0.09318, 0.3477, 3.725e-09), (-0.16, 0.3201, 0.16), (4.657e-09, 0.36, 3.725e-09), (0.18, -0.3118, 0.16), (0.3118, -0.18, 0.16), (0.2546, -0.2546, 0.16), (-0.18, -0.3118, 0.16), (-0.2546, -0.2546, 0.16), (-0.3118, -0.18, 0.16), (0.16, 0.3201, 0.16), (-0.3118, 0.18, 0.16), (0.3118, 0.18, 0.16), (0.2546, 0.2546, 0.16), (-0.2546, 0.2546, 0.16), (-0.18, 0.3118, 0.16), (0.18, 0.3118, 0.16), (0.16, -0.3201, 0.16), (0.09317, 0.3477, 0.4), (4.657e-09, 0.36, 0.4), (0.18, 0.3118, 0.4), (0.2546, 0.2546, 0.4), (0.3118, 0.18, 0.4), (0.3477, 0.09317, 0.4), (0.36, 1.042e-08, 0.4), (0.3477, -0.09317, 0.4), (0.3118, -0.18, 0.4), (0.2546, -0.2546, 0.4), (0.18, -0.3118, 0.4), (0.09317, -0.3477, 0.4), (1.448e-07, -0.36, 0.4), (-0.09317, -0.3477, 0.4), (-0.18, -0.3118, 0.4), (-0.2546, -0.2546, 0.4), (-0.3118, -0.18, 0.4), (-0.3477, -0.09318, 0.4), (-0.36, -1.841e-07, 0.4), (-0.3477, 0.09317, 0.4), (-0.3118, 0.18, 0.4), (-0.2546, 0.2546, 0.4), (-0.18, 0.3118, 0.4), (-0.09318, 0.3477, 0.4), (-0.3201, 0.16, 0.16), (-0.3201, -0.16, 0.16), (1.448e-07, -0.36, 0.16), (-0.09317, -0.3477, 0.16), (0.09317, -0.3477, 0.16), (-0.3477, -0.09318, 0.16), (-0.09318, 0.3477, 0.16), (4.657e-09, 0.36, 0.16), (-0.3477, 0.09317, 0.16), (0.3477, -0.09317, 0.16), (-0.36, -1.841e-07, 0.16), (0.3477, 0.09317, 0.16), (0.36, 1.042e-08, 0.16), (0.09317, 0.3477, 0.16)], [], [(38, 69, 75), (10, 67, 9), (11, 67, 63), (44, 71, 45), (0, 3, 71), (49, 64, 50), (42, 17, 43), (47, 24, 48), (59, 35, 60), (58, 34, 59), (53, 29, 54), (52, 28, 53), (61, 69, 39), (40, 33, 41), (48, 24, 37), (41, 32, 42), (46, 26, 47), (13, 62, 70), (72, 57, 56), (19, 75, 18), (20, 68, 22), (8, 65, 6), (50, 65, 51), (43, 74, 44), (64, 6, 65), (66, 5, 64), (66, 2, 4), (7, 52, 51), (69, 18, 75), (54, 29, 63), (3, 46, 45), (17, 14, 73), (69, 21, 23), (72, 13, 70), (60, 35, 22), (72, 55, 67), (74, 0, 71), (62, 58, 57), (30, 40, 38), (73, 12, 74), (19, 30, 75), (38, 75, 30), (30, 36, 40), (38, 39, 69), (10, 72, 67), (11, 9, 67), (44, 74, 71), (0, 1, 3), (49, 66, 64), (32, 17, 42), (17, 73, 43), (47, 26, 24), (59, 34, 35), (58, 31, 34), (53, 28, 29), (52, 27, 28), (61, 68, 69), (40, 36, 33), (66, 49, 37), (49, 48, 37), (41, 33, 32), (46, 25, 26), (13, 15, 62), (72, 70, 57), (20, 21, 68), (8, 7, 65), (50, 64, 65), (43, 73, 74), (64, 5, 6), (66, 4, 5), (66, 37, 2), (51, 65, 7), (7, 27, 52), (69, 23, 18), (63, 67, 55), (55, 54, 63), (45, 71, 3), (3, 25, 46), (17, 16, 14), (69, 68, 21), (72, 10, 13), (22, 68, 61), (61, 60, 22), (72, 56, 55), (74, 12, 0), (57, 70, 62), (62, 31, 58), (73, 14, 12)])
me_cube_004.polygons.foreach_set('use_smooth', [True] * 88)
_uv = me_cube_004.uv_layers.new(name='UVMap')
_uv.uv.foreach_set('vector', [0.9583, 1.0, 1.0, 1.0, 0.9583, 1.0, 0.25, 1.0, 0.2917, 1.0, 0.2917, 1.0, 0.3237, 1.0, 0.2917, 1.0, 0.3237, 1.0, 0.75, 1.0, 0.7083, 1.0, 0.7083, 1.0, 0.7083, 1.0, 0.6722, 1.0, 0.7083, 1.0, 0.5417, 1.0, 0.5, 1.0, 0.5, 1.0, 0.8333, 1.0, 0.8237, 1.0, 0.7917, 1.0, 0.625, 1.0, 0.5833, 1.0, 0.5833, 1.0, 0.125, 1.0, 0.08333, 1.0, 0.08333, 1.0, 0.1667, 1.0, 0.125, 1.0, 0.125, 1.0, 0.375, 1.0, 0.3333, 1.0, 0.3333, 1.0, 0.4167, 1.0, 0.375, 1.0, 0.375, 1.0, 0.04167, 1.0, -1.863e-07, 1.0, -1.863e-07, 1.0, 0.9167, 1.0, 0.875, 1.0, 0.875, 1.0, 0.5833, 1.0, 0.5833, 1.0, 0.5737, 1.0, 0.875, 1.0, 0.8333, 1.0, 0.8333, 1.0, 0.6667, 1.0, 0.625, 1.0, 0.625, 1.0, 0.2083, 1.0, 0.1718, 1.0, 0.2083, 1.0, 0.25, 1.0, 0.2083, 1.0, 0.25, 1.0, 0.9263, 1.0, 0.9583, 1.0, 0.9583, 1.0, 0.07374, 1.0, 0.04167, 1.0, 0.07374, 1.0, 0.4263, 1.0, 0.4583, 1.0, 0.4583, 1.0, 0.5, 1.0, 0.4583, 1.0, 0.4583, 1.0, 0.7917, 1.0, 0.75, 1.0, 0.75, 1.0, 0.5, 1.0, 0.4583, 1.0, 0.4583, 1.0, 0.5417, 1.0, 0.5, 1.0, 0.5, 1.0, 0.5417, 1.0, 0.5737, 1.0, 0.5417, 1.0, 0.4226, 1.0, 0.4167, 1.0, 0.4583, 1.0, 1.0, 1.0, 0.9583, 1.0, 0.9583, 1.0, 0.3333, 1.0, 0.3333, 1.0, 0.3237, 1.0, 0.6722, 1.0, 0.6667, 1.0, 0.7083, 1.0, 0.8237, 1.0, 0.7917, 1.0, 0.7917, 1.0, -1.863e-07, 1.0, 0.04167, 1.0, -1.863e-07, 1.0, 0.25, 1.0, 0.2083, 1.0, 0.2083, 1.0, 0.08333, 1.0, 0.08333, 1.0, 0.07374, 1.0, 0.25, 1.0, 0.2917, 1.0, 0.2917, 1.0, 0.75, 1.0, 0.7083, 1.0, 0.7083, 1.0, 0.1718, 1.0, 0.1667, 1.0, 0.2083, 1.0, 0.9225, 1.0, 0.9167, 1.0, 0.9583, 1.0, 0.7917, 1.0, 0.75, 1.0, 0.75, 1.0, 0.9263, 1.0, 0.9225, 1.0, 0.9583, 1.0, 0.9583, 1.0, 0.9583, 1.0, 0.9225, 1.0, 0.9225, 1.0, 0.9167, 1.0, 0.9167, 1.0, 0.9583, 1.0, 1.0, 1.0, 1.0, 1.0, 0.25, 1.0, 0.25, 1.0, 0.2917, 1.0, 0.3237, 1.0, 0.2917, 1.0, 0.2917, 1.0, 0.75, 1.0, 0.75, 1.0, 0.7083, 1.0, 0.7083, 1.0, 0.6763, 1.0, 0.6722, 1.0, 0.5417, 1.0, 0.5417, 1.0, 0.5, 1.0, 0.8333, 1.0, 0.8237, 1.0, 0.8333, 1.0, 0.8237, 1.0, 0.7917, 1.0, 0.7917, 1.0, 0.625, 1.0, 0.625, 1.0, 0.5833, 1.0, 0.125, 1.0, 0.125, 1.0, 0.08333, 1.0, 0.1667, 1.0, 0.1667, 1.0, 0.125, 1.0, 0.375, 1.0, 0.375, 1.0, 0.3333, 1.0, 0.4167, 1.0, 0.4167, 1.0, 0.375, 1.0, 0.04167, 1.0, 0.04167, 1.0, -1.863e-07, 1.0, 0.9167, 1.0, 0.9167, 1.0, 0.875, 1.0, 0.5417, 1.0, 0.5417, 1.0, 0.5737, 1.0, 0.5417, 1.0, 0.5833, 1.0, 0.5737, 1.0, 0.875, 1.0, 0.875, 1.0, 0.8333, 1.0, 0.6667, 1.0, 0.6667, 1.0, 0.625, 1.0, 0.2083, 1.0, 0.1763, 1.0, 0.1718, 1.0, 0.25, 1.0, 0.2083, 1.0, 0.2083, 1.0, 0.07374, 1.0, 0.04167, 1.0, 0.04167, 1.0, 0.4263, 1.0, 0.4226, 1.0, 0.4583, 1.0, 0.5, 1.0, 0.5, 1.0, 0.4583, 1.0, 0.7917, 1.0, 0.7917, 1.0, 0.75, 1.0, 0.5, 1.0, 0.5, 1.0, 0.4583, 1.0, 0.5417, 1.0, 0.5417, 1.0, 0.5, 1.0, 0.5417, 1.0, 0.5737, 1.0, 0.5737, 1.0, 0.4583, 1.0, 0.4583, 1.0, 0.4226, 1.0, 0.4226, 1.0, 0.4167, 1.0, 0.4167, 1.0, 1.0, 1.0, 1.0, 1.0, 0.9583, 1.0, 0.3237, 1.0, 0.2917, 1.0, 0.2917, 1.0, 0.2917, 1.0, 0.3333, 1.0, 0.3237, 1.0, 0.7083, 1.0, 0.7083, 1.0, 0.6722, 1.0, 0.6722, 1.0, 0.6667, 1.0, 0.6667, 1.0, 0.8237, 1.0, 0.8237, 1.0, 0.7917, 1.0, -1.863e-07, 1.0, 0.04167, 1.0, 0.04167, 1.0, 0.25, 1.0, 0.25, 1.0, 0.2083, 1.0, 0.07374, 1.0, 0.04167, 1.0, 0.04167, 1.0, 0.04167, 1.0, 0.08333, 1.0, 0.07374, 1.0, 0.25, 1.0, 0.25, 1.0, 0.2917, 1.0, 0.75, 1.0, 0.75, 1.0, 0.7083, 1.0, 0.2083, 1.0, 0.2083, 1.0, 0.1718, 1.0, 0.1718, 1.0, 0.1667, 1.0, 0.1667, 1.0, 0.7917, 1.0, 0.7917, 1.0, 0.75, 1.0])
me_cube_004.materials.append(mat_material)
me_cube_004.use_remesh_preserve_volume = False
me_cube_004.use_remesh_preserve_attributes = False
me_cube_004.use_mirror_vertex_groups = False
me_cube_004.update()
me_cube_004.normals_split_custom_set([tuple(v) for v in zip(*[iter([-0.2588, -0.9659, -2.017e-08, -3.349e-08, -1.0, 1.979e-08, -0.2588, -0.9659, -5.411e-08, 1.0, -1.34e-07, 0.0, 0.9659, 0.2588, 0.0, 0.9659, 0.2588, 0.0, 0.8969, 0.4422, -2.018e-08, 0.9659, 0.2588, 0.0, 0.8969, 0.4422, -3.13e-06, -1.0, -3.411e-06, 0.0, -0.9659, 0.2588, 0.0, -0.9659, 0.2588, -1.694e-08, -0.9659, 0.2588, 6.634e-08, -0.8969, 0.4422, -3.136e-06, -0.9659, 0.2588, 0.0, -0.2588, 0.9659, 1.525e-07, 1.093e-06, 1.0, 0.0, -3.693e-06, 1.0, 0.0, -0.866, -0.5, 2.945e-08, -0.8969, -0.4422, -3.137e-06, -0.9659, -0.2588, 2.542e-08, -0.7071, 0.7071, 0.0, -0.5, 0.866, 0.0, -0.5, 0.866, 1.767e-07, 0.7071, -0.7071, 0.0, 0.5, -0.866, 0.0, 0.5, -0.866, -9.816e-08, 0.866, -0.5, -5.89e-08, 0.7071, -0.7071, 0.0, 0.7071, -0.7071, 0.0, 0.7071, 0.7071, 0.0, 0.866, 0.5, 0.0, 0.866, 0.5, 3.436e-08, 0.5, 0.866, 0.0, 0.7071, 0.7071, 0.0, 0.7071, 0.7071, 0.0, 0.2588, -0.9659, 4.229e-08, -3.349e-08, -1.0, 1.979e-08, -2.87e-08, -1.0, 1.666e-07, -0.5, -0.866, 0.0, -0.7071, -0.7071, 0.0, -0.7071, -0.7071, 0.0, -0.5, 0.866, 1.767e-07, -0.5, 0.866, 0.0, -0.4422, 0.8969, -3.424e-06, -0.7071, -0.7071, 0.0, -0.866, -0.5, 0.0, -0.866, -0.5, 2.945e-08, -0.866, 0.5, -1.963e-08, -0.7071, 0.7071, 0.0, -0.7071, 0.7071, 0.0, 0.9659, -0.2588, 1.327e-07, 0.8969, -0.4422, -3.126e-06, 0.9659, -0.2588, 0.0, 1.0, 7.583e-07, 0.0, 0.9659, -0.2588, -5.083e-08, 1.0, 3.349e-07, 0.0, -0.4422, -0.8969, -2.62e-08, -0.2588, -0.9659, -5.411e-08, -0.2588, -0.9659, 0.0, 0.4422, -0.8969, 3.363e-09, 0.2588, -0.9659, 0.0, 0.4422, -0.8969, -3.158e-06, 0.4422, 0.8969, 4.93e-09, 0.2588, 0.9659, 0.0, 0.2588, 0.9659, 0.0, -3.693e-06, 1.0, 0.0, 0.2588, 0.9659, 0.0, 0.2588, 0.9659, 0.0, -0.9659, -0.2588, 2.542e-08, -1.0, 1.165e-06, 0.0, -1.0, -3.411e-06, 0.0, 1.093e-06, 1.0, 0.0, 0.2588, 0.9659, 0.0, 0.2588, 0.9659, 0.0, -0.2588, 0.9659, -1.777e-07, 1.77e-07, 1.0, 0.0, 1.093e-06, 1.0, 0.0, -0.2588, 0.9659, -1.777e-07, -0.4422, 0.8969, -2.806e-07, -0.2588, 0.9659, 0.0, 0.4422, 0.8969, -3.149e-06, 0.5, 0.866, 0.0, 0.2588, 0.9659, 0.0, -3.349e-08, -1.0, 1.979e-08, -0.2588, -0.9659, 0.0, -0.2588, -0.9659, -5.411e-08, 0.866, 0.5, 3.436e-08, 0.866, 0.5, 0.0, 0.8969, 0.4422, -3.13e-06, -0.8969, 0.4422, -3.136e-06, -0.866, 0.5, -1.963e-08, -0.9659, 0.2588, -1.694e-08, -0.8969, -0.4422, -3.137e-06, -0.9659, -0.2588, 0.0, -0.9659, -0.2588, 0.0, -3.349e-08, -1.0, 1.979e-08, 0.2588, -0.9659, 0.0, -5.263e-08, -1.0, 0.0, 1.0, 7.583e-07, 0.0, 0.9659, -0.2588, 1.327e-07, 0.9659, -0.2588, 0.0, 0.5, -0.866, -9.816e-08, 0.5, -0.866, 0.0, 0.4422, -0.8969, -3.158e-06, 1.0, 7.583e-07, 0.0, 0.9659, 0.2588, 2.965e-08, 0.9659, 0.2588, 0.0, -1.0, 1.165e-06, 0.0, -0.9659, 0.2588, 6.634e-08, -0.9659, 0.2588, 0.0, 0.8969, -0.4422, -3.126e-06, 0.866, -0.5, -5.89e-08, 0.9659, -0.2588, -5.083e-08, -0.4422, -0.8969, -3.207e-06, -0.5, -0.866, 0.0, -0.2588, -0.9659, -2.017e-08, -0.9659, -0.2588, 0.0, -1.0, 3.445e-07, 0.0, -1.0, 1.165e-06, 0.0, -0.4422, -0.8969, -2.62e-08, -0.4422, -0.8969, -3.207e-06, -0.2588, -0.9659, -5.411e-08, -0.2588, -0.9659, -2.017e-08, -0.2588, -0.9659, -5.411e-08, -0.4422, -0.8969, -3.207e-06, -0.4422, -0.8969, -3.207e-06, -0.5, -0.866, 0.0, -0.5, -0.866, 0.0, -0.2588, -0.9659, -2.017e-08, -2.87e-08, -1.0, 1.666e-07, -3.349e-08, -1.0, 1.979e-08, 1.0, -1.34e-07, 0.0, 1.0, 7.583e-07, 0.0, 0.9659, 0.2588, 0.0, 0.8969, 0.4422, -2.018e-08, 0.9659, 0.2588, 0.0, 0.9659, 0.2588, 0.0, -1.0, -3.411e-06, 0.0, -1.0, 1.165e-06, 0.0, -0.9659, 0.2588, 0.0, -0.9659, 0.2588, 6.634e-08, -0.8969, 0.4422, 1.76e-07, -0.8969, 0.4422, -3.136e-06, -0.2588, 0.9659, 1.525e-07, -0.2588, 0.9659, -1.777e-07, 1.093e-06, 1.0, 0.0, -0.866, -0.5, 0.0, -0.8969, -0.4422, -3.137e-06, -0.866, -0.5, 2.945e-08, -0.8969, -0.4422, -3.137e-06, -0.9659, -0.2588, 0.0, -0.9659, -0.2588, 2.542e-08, -0.7071, 0.7071, 0.0, -0.7071, 0.7071, 0.0, -0.5, 0.866, 0.0, 0.7071, -0.7071, 0.0, 0.7071, -0.7071, 0.0, 0.5, -0.866, 0.0, 0.866, -0.5, -5.89e-08, 0.866, -0.5, 0.0, 0.7071, -0.7071, 0.0, 0.7071, 0.7071, 0.0, 0.7071, 0.7071, 0.0, 0.866, 0.5, 0.0, 0.5, 0.866, 0.0, 0.5, 0.866, 0.0, 0.7071, 0.7071, 0.0, 0.2588, -0.9659, 4.229e-08, 0.2588, -0.9659, 0.0, -3.349e-08, -1.0, 1.979e-08, -0.5, -0.866, 0.0, -0.5, -0.866, 0.0, -0.7071, -0.7071, 0.0, -0.2588, 0.9659, -1.777e-07, -0.2588, 0.9659, 1.525e-07, -0.4422, 0.8969, -3.424e-06, -0.2588, 0.9659, 1.525e-07, -0.5, 0.866, 1.767e-07, -0.4422, 0.8969, -3.424e-06, -0.7071, -0.7071, 0.0, -0.7071, -0.7071, 0.0, -0.866, -0.5, 0.0, -0.866, 0.5, -1.963e-08, -0.866, 0.5, 0.0, -0.7071, 0.7071, 0.0, 0.9659, -0.2588, 1.327e-07, 0.8969, -0.4422, 3.632e-07, 0.8969, -0.4422, -3.126e-06, 1.0, 7.583e-07, 0.0, 0.9659, -0.2588, 0.0, 0.9659, -0.2588, -5.083e-08, 0.4422, -0.8969, 3.363e-09, 0.2588, -0.9659, 0.0, 0.2588, -0.9659, 0.0, 0.4422, 0.8969, 4.93e-09, 0.4422, 0.8969, -3.149e-06, 0.2588, 0.9659, 0.0, -3.693e-06, 1.0, 0.0, 1.093e-06, 1.0, 0.0, 0.2588, 0.9659, 0.0, -0.9659, -0.2588, 2.542e-08, -0.9659, -0.2588, 0.0, -1.0, 1.165e-06, 0.0, 1.093e-06, 1.0, 0.0, 1.77e-07, 1.0, 0.0, 0.2588, 0.9659, 0.0, -0.2588, 0.9659, -1.777e-07, -0.2588, 0.9659, 0.0, 1.77e-07, 1.0, 0.0, -0.2588, 0.9659, -1.777e-07, -0.4422, 0.8969, -3.424e-06, -0.4422, 0.8969, -2.806e-07, 0.2588, 0.9659, 0.0, 0.2588, 0.9659, 0.0, 0.4422, 0.8969, -3.149e-06, 0.4422, 0.8969, -3.149e-06, 0.5, 0.866, 0.0, 0.5, 0.866, 0.0, -3.349e-08, -1.0, 1.979e-08, -5.263e-08, -1.0, 0.0, -0.2588, -0.9659, 0.0, 0.8969, 0.4422, -3.13e-06, 0.9659, 0.2588, 0.0, 0.9659, 0.2588, 2.965e-08, 0.9659, 0.2588, 2.965e-08, 0.866, 0.5, 3.436e-08, 0.8969, 0.4422, -3.13e-06, -0.9659, 0.2588, -1.694e-08, -0.9659, 0.2588, 0.0, -0.8969, 0.4422, -3.136e-06, -0.8969, 0.4422, -3.136e-06, -0.866, 0.5, 0.0, -0.866, 0.5, -1.963e-08, -0.8969, -0.4422, -3.137e-06, -0.8969, -0.4422, 3.363e-09, -0.9659, -0.2588, 0.0, -3.349e-08, -1.0, 1.979e-08, 0.2588, -0.9659, 0.0, 0.2588, -0.9659, 0.0, 1.0, 7.583e-07, 0.0, 1.0, -1.34e-07, 0.0, 0.9659, -0.2588, 1.327e-07, 0.4422, -0.8969, -3.158e-06, 0.2588, -0.9659, 0.0, 0.2588, -0.9659, 4.229e-08, 0.2588, -0.9659, 4.229e-08, 0.5, -0.866, -9.816e-08, 0.4422, -0.8969, -3.158e-06, 1.0, 7.583e-07, 0.0, 1.0, 3.349e-07, 0.0, 0.9659, 0.2588, 2.965e-08, -1.0, 1.165e-06, 0.0, -1.0, 3.445e-07, 0.0, -0.9659, 0.2588, 6.634e-08, 0.9659, -0.2588, -5.083e-08, 0.9659, -0.2588, 0.0, 0.8969, -0.4422, -3.126e-06, 0.8969, -0.4422, -3.126e-06, 0.866, -0.5, 0.0, 0.866, -0.5, -5.89e-08, -0.9659, -0.2588, 0.0, -0.9659, -0.2588, 0.0, -1.0, 3.445e-07, 0.0])] * 3)])

# ---- objects
ob_light = bpy.data.objects.new('Light', light_light)
ob_camera = bpy.data.objects.new('Camera', cam_camera)
ob_cube_001 = bpy.data.objects.new('Cube.001', me_cube_001)
ob_cube_002 = bpy.data.objects.new('Cube.002', me_cube_002)
ob_cube_000 = bpy.data.objects.new('Cube.000', me_cube_003)
ob_cube_003 = bpy.data.objects.new('Cube.003', me_cube_004)
ob_empty = bpy.data.objects.new('Empty', None)

# ---- transforms, parenting, visibility, modifiers, constraints
ob_light.location = (4.076, 1.005, 5.904)
ob_light.rotation_euler = (0.6503, 0.05522, 1.866)
ob_light.lock_rotations_4d = False
ob_light.empty_display_type = 'ARROWS'
ob_light.color = (0.0, 0.0, 0.0, 0.0)
ob_light.lineart.crease_threshold = 0.0
ob_camera.location = (7.359, -6.926, 4.958)
ob_camera.rotation_euler = (1.109, 0.0, 0.8149)
ob_camera.lock_rotations_4d = False
ob_camera.empty_display_type = 'ARROWS'
ob_camera.color = (0.0, 0.0, 0.0, 0.0)
ob_camera.display_type = 'WIRE'
ob_camera.lineart.crease_threshold = 0.0
ob_cube_001.location = (-0.4, -0.4, 0.0)
ob_cube_001.lock_rotations_4d = False
ob_cube_001.empty_display_type = 'ARROWS'
ob_cube_001.lineart.crease_threshold = 0.0
_m = ob_cube_001.modifiers.new('Array', 'ARRAY')
_m.count = 4
_m.constant_offset_displace = (0.0, 0.0, 0.0)
_m.use_relative_offset = False
_m.use_object_offset = True
_m.offset_object = ob_empty
ob_cube_002.location = (-0.4, -0.4, 0.0)
ob_cube_002.lock_rotations_4d = False
ob_cube_002.empty_display_type = 'ARROWS'
ob_cube_002.lineart.crease_threshold = 0.0
ob_cube_000.location = (-0.4, -0.4, 0.0)
ob_cube_000.scale = (1.011, 1.011, 1.0)
ob_cube_000.lock_rotations_4d = False
ob_cube_000.empty_display_type = 'ARROWS'
ob_cube_000.show_wire = True
ob_cube_000.lineart.crease_threshold = 0.0
_m = ob_cube_000.modifiers.new('Subdivision', 'SUBSURF')
_m.uv_smooth = 'PRESERVE_CORNERS'
_m.levels = 2
_m.show_only_control_edges = False
ob_cube_003.location = (-0.4, -0.4, 0.0)
ob_cube_003.lock_rotations_4d = False
ob_cube_003.empty_display_type = 'ARROWS'
ob_cube_003.lineart.crease_threshold = 0.0
_m = ob_cube_003.modifiers.new('DataTransfer', 'DATA_TRANSFER')
_m.object = ob_cube_000
_m.use_loop_data = True
_m.data_types_loops = {'CUSTOM_NORMAL'}
ob_empty.location = (-0.4, -0.4, 0.0)
ob_empty.rotation_euler = (0.0, -0.0, 1.571)
ob_empty.empty_display_size = 0.22
ob_empty.lineart.crease_threshold = 0.0

# ---- collection membership
col_collection.objects.link(ob_light)
col_collection.objects.link(ob_camera)
col_collection.objects.link(ob_cube_001)
col_collection.objects.link(ob_cube_002)
col_collection.objects.link(ob_cube_000)
col_collection.objects.link(ob_cube_003)
col_collection.objects.link(ob_empty)

# ---- scene / render settings (as saved in the file)
scene.camera = ob_camera
scene.frame_start = 1; scene.frame_end = 250; scene.frame_set(44)
scene.render.engine = 'BLENDER_EEVEE_NEXT'
scene.cycles.use_denoising = False
scene.cycles.samples = 128
scene.cycles.sampling_pattern = 'TABULATED_SOBOL'
scene.cycles.use_adaptive_sampling = False
scene.cycles.use_light_tree = False
scene.view_settings.view_transform = 'Filmic'
bpy.context.view_layer.update()
